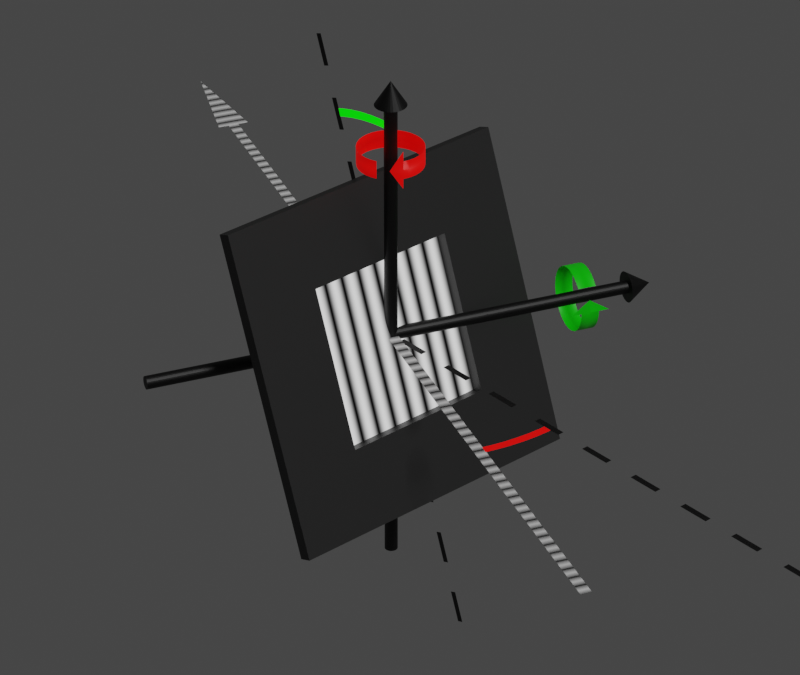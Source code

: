 # Source: untitled.blend  (saved by Blender 3.4.6; exported with 4.5.12 LTS)
import bpy
from mathutils import Matrix  # noqa: F401  (used for matrix-valued properties, if any)

bpy.ops.wm.read_factory_settings(use_empty=True)
scene = bpy.context.scene
scene.name = 'Scene'

# ---- collections
col_collection = bpy.data.collections.new('Collection'); scene.collection.children.link(col_collection)

# ---- materials (node trees are filled in below, after node groups)
mat_material_001 = bpy.data.materials.new('Material.001')
mat_material_001.use_transparent_shadow = False
mat_material_002 = bpy.data.materials.new('Material.002')
mat_material_002.use_transparent_shadow = False
mat_material_004 = bpy.data.materials.new('Material.004')
mat_material_005 = bpy.data.materials.new('Material.005')
mat_material_006 = bpy.data.materials.new('Material.006')
mat_material_010 = bpy.data.materials.new('Material.010')
mat_material_008 = bpy.data.materials.new('Material.008')
mat_material_013 = bpy.data.materials.new('Material.013')
mat_material_009 = bpy.data.materials.new('Material.009')
mat_material_009.use_transparent_shadow = False
mat_material_012 = bpy.data.materials.new('Material.012')
mat_material_012.use_transparent_shadow = False

# ---- material node trees
mat_material_001.use_nodes = True; mat_material_001.node_tree.nodes.clear()
_N = mat_material_001.node_tree.nodes; _L = mat_material_001.node_tree.links
n0 = _N.new('ShaderNodeBsdfPrincipled'); n0.name = 'Principled BSDF'; n0.location = (10, 300)
n0.distribution = 'GGX'
n0.subsurface_method = 'RANDOM_WALK_SKIN'
n0.inputs[0].default_value = (0.08115, 0.08115, 0.08115, 1.0)
n0.inputs[1].default_value = 0.8349
n0.inputs[3].default_value = 1.45
n0.inputs[13].default_value = 0.1364
n0.inputs[27].default_value = (0.0, 0.0, 0.0, 1.0)
n0.inputs[28].default_value = 1.0
n1 = _N.new('ShaderNodeOutputMaterial'); n1.name = 'Material Output'; n1.location = (300, 300)
_L.new(n0.outputs[0], n1.inputs[0])
n1.is_active_output = True
mat_material_002.use_nodes = True; mat_material_002.node_tree.nodes.clear()
_N = mat_material_002.node_tree.nodes; _L = mat_material_002.node_tree.links
n0 = _N.new('ShaderNodeOutputMaterial'); n0.name = 'Material Output'; n0.location = (300, 300)
n1 = _N.new('ShaderNodeTexWave'); n1.name = 'Wave Texture'; n1.location = (-190, 275)
n1.bands_direction = 'Y'
n2 = _N.new('ShaderNodeEmission'); n2.name = 'Emission'; n2.location = (10, 300)
_L.new(n2.outputs[0], n0.inputs[0])
_L.new(n1.outputs[0], n2.inputs[0])
n0.is_active_output = True
mat_material_004.use_nodes = True; mat_material_004.node_tree.nodes.clear()
_N = mat_material_004.node_tree.nodes; _L = mat_material_004.node_tree.links
n0 = _N.new('ShaderNodeBsdfPrincipled'); n0.name = 'Principled BSDF'; n0.location = (10, 300)
n0.distribution = 'GGX'
n0.subsurface_method = 'RANDOM_WALK_SKIN'
n0.inputs[0].default_value = (0.0, 0.0, 0.0, 1.0)
n0.inputs[3].default_value = 1.45
n0.inputs[27].default_value = (0.0, 0.0, 0.0, 1.0)
n0.inputs[28].default_value = 1.0
n1 = _N.new('ShaderNodeOutputMaterial'); n1.name = 'Material Output'; n1.location = (300, 300)
n1.target = 'CYCLES'
n2 = _N.new('ShaderNodeOutputMaterial'); n2.name = 'Material Output.001'; n2.location = (0, 0)
n2.target = 'EEVEE'
n3 = _N.new('ShaderNodeMixShader'); n3.name = 'Mix Shader'; n3.location = (0, 0)
n3.label = 'Disable Shadow'
n3.hide = True
n4 = _N.new('ShaderNodeLightPath'); n4.name = 'Light Path'; n4.location = (0, 0)
n4.hide = True
n5 = _N.new('ShaderNodeBsdfTransparent'); n5.name = 'Transparent BSDF'; n5.location = (0, 0)
n5.hide = True
_L.new(n0.outputs[0], n1.inputs[0])
_L.new(n0.outputs[0], n3.inputs[1])
_L.new(n3.outputs[0], n2.inputs[0])
_L.new(n4.outputs[1], n3.inputs[0])
_L.new(n5.outputs[0], n3.inputs[2])
n1.is_active_output = True
mat_material_005.use_nodes = True; mat_material_005.node_tree.nodes.clear()
_N = mat_material_005.node_tree.nodes; _L = mat_material_005.node_tree.links
n0 = _N.new('ShaderNodeBsdfPrincipled'); n0.name = 'Principled BSDF'; n0.location = (10, 300)
n0.distribution = 'GGX'
n0.subsurface_method = 'RANDOM_WALK_SKIN'
n0.inputs[0].default_value = (0.0, 0.0, 0.0, 1.0)
n0.inputs[3].default_value = 1.45
n0.inputs[27].default_value = (0.0, 0.0, 0.0, 1.0)
n0.inputs[28].default_value = 1.0
n1 = _N.new('ShaderNodeOutputMaterial'); n1.name = 'Material Output'; n1.location = (300, 300)
n1.target = 'CYCLES'
n2 = _N.new('ShaderNodeOutputMaterial'); n2.name = 'Material Output.001'; n2.location = (0, 0)
n2.target = 'EEVEE'
n3 = _N.new('ShaderNodeMixShader'); n3.name = 'Mix Shader'; n3.location = (0, 0)
n3.label = 'Disable Shadow'
n3.hide = True
n4 = _N.new('ShaderNodeLightPath'); n4.name = 'Light Path'; n4.location = (0, 0)
n4.hide = True
n5 = _N.new('ShaderNodeBsdfTransparent'); n5.name = 'Transparent BSDF'; n5.location = (0, 0)
n5.hide = True
_L.new(n0.outputs[0], n1.inputs[0])
_L.new(n0.outputs[0], n3.inputs[1])
_L.new(n3.outputs[0], n2.inputs[0])
_L.new(n4.outputs[1], n3.inputs[0])
_L.new(n5.outputs[0], n3.inputs[2])
n1.is_active_output = True
mat_material_006.use_nodes = True; mat_material_006.node_tree.nodes.clear()
_N = mat_material_006.node_tree.nodes; _L = mat_material_006.node_tree.links
n0 = _N.new('ShaderNodeBsdfPrincipled'); n0.name = 'Principled BSDF'; n0.location = (10, 300)
n0.distribution = 'GGX'
n0.subsurface_method = 'RANDOM_WALK_SKIN'
n0.inputs[0].default_value = (0.002395, 0.9639, 0.0, 1.0)
n0.inputs[3].default_value = 1.45
n0.inputs[27].default_value = (0.0, 1.0, 0.0, 1.0)
n1 = _N.new('ShaderNodeOutputMaterial'); n1.name = 'Material Output'; n1.location = (300, 300)
n1.target = 'CYCLES'
n2 = _N.new('ShaderNodeOutputMaterial'); n2.name = 'Material Output.001'; n2.location = (0, 0)
n2.target = 'EEVEE'
n3 = _N.new('ShaderNodeMixShader'); n3.name = 'Mix Shader'; n3.location = (0, 0)
n3.label = 'Disable Shadow'
n3.hide = True
n4 = _N.new('ShaderNodeLightPath'); n4.name = 'Light Path'; n4.location = (0, 0)
n4.hide = True
n5 = _N.new('ShaderNodeBsdfTransparent'); n5.name = 'Transparent BSDF'; n5.location = (0, 0)
n5.hide = True
_L.new(n0.outputs[0], n1.inputs[0])
_L.new(n0.outputs[0], n3.inputs[1])
_L.new(n3.outputs[0], n2.inputs[0])
_L.new(n4.outputs[1], n3.inputs[0])
_L.new(n5.outputs[0], n3.inputs[2])
n1.is_active_output = True
mat_material_010.use_nodes = True; mat_material_010.node_tree.nodes.clear()
_N = mat_material_010.node_tree.nodes; _L = mat_material_010.node_tree.links
n0 = _N.new('ShaderNodeBsdfPrincipled'); n0.name = 'Principled BSDF'; n0.location = (10, 300)
n0.distribution = 'GGX'
n0.subsurface_method = 'RANDOM_WALK_SKIN'
n0.inputs[0].default_value = (1.0, 0.002182, 0.0, 1.0)
n0.inputs[3].default_value = 1.45
n0.inputs[27].default_value = (1.0, 0.0, 0.0, 1.0)
n0.inputs[28].default_value = 0.5
n1 = _N.new('ShaderNodeOutputMaterial'); n1.name = 'Material Output'; n1.location = (300, 300)
n1.target = 'CYCLES'
n2 = _N.new('ShaderNodeOutputMaterial'); n2.name = 'Material Output.001'; n2.location = (0, 0)
n2.target = 'EEVEE'
n3 = _N.new('ShaderNodeMixShader'); n3.name = 'Mix Shader'; n3.location = (0, 0)
n3.label = 'Disable Shadow'
n3.hide = True
n4 = _N.new('ShaderNodeLightPath'); n4.name = 'Light Path'; n4.location = (0, 0)
n4.hide = True
n5 = _N.new('ShaderNodeBsdfTransparent'); n5.name = 'Transparent BSDF'; n5.location = (0, 0)
n5.hide = True
_L.new(n0.outputs[0], n1.inputs[0])
_L.new(n0.outputs[0], n3.inputs[1])
_L.new(n3.outputs[0], n2.inputs[0])
_L.new(n4.outputs[1], n3.inputs[0])
_L.new(n5.outputs[0], n3.inputs[2])
n1.is_active_output = True
mat_material_008.use_nodes = True; mat_material_008.node_tree.nodes.clear()
_N = mat_material_008.node_tree.nodes; _L = mat_material_008.node_tree.links
n0 = _N.new('ShaderNodeBsdfPrincipled'); n0.name = 'Principled BSDF'; n0.location = (10, 300)
n0.distribution = 'GGX'
n0.subsurface_method = 'RANDOM_WALK_SKIN'
n0.inputs[3].default_value = 1.45
n0.inputs[13].default_value = 0.0
n0.inputs[27].default_value = (0.0, 0.0, 0.0, 0.0)
n0.inputs[28].default_value = 1.0
n1 = _N.new('ShaderNodeOutputMaterial'); n1.name = 'Material Output'; n1.location = (300, 300)
n1.target = 'CYCLES'
n2 = _N.new('ShaderNodeTexWave'); n2.name = 'Wave Texture'; n2.location = (-180, 275)
n2.bands_direction = 'Z'
n2.wave_profile = 'TRI'
n2.inputs[1].default_value = 24.0
n2.inputs[3].default_value = 0.0
n2.inputs[6].default_value = 3.4
n3 = _N.new('ShaderNodeOutputMaterial'); n3.name = 'Material Output.001'; n3.location = (0, 0)
n3.target = 'EEVEE'
n4 = _N.new('ShaderNodeMixShader'); n4.name = 'Mix Shader'; n4.location = (0, 0)
n4.label = 'Disable Shadow'
n4.hide = True
n5 = _N.new('ShaderNodeLightPath'); n5.name = 'Light Path'; n5.location = (0, 0)
n5.hide = True
n6 = _N.new('ShaderNodeBsdfTransparent'); n6.name = 'Transparent BSDF'; n6.location = (0, 0)
n6.hide = True
_L.new(n0.outputs[0], n1.inputs[0])
_L.new(n2.outputs[0], n0.inputs[0])
_L.new(n0.outputs[0], n4.inputs[1])
_L.new(n4.outputs[0], n3.inputs[0])
_L.new(n5.outputs[1], n4.inputs[0])
_L.new(n6.outputs[0], n4.inputs[2])
n1.is_active_output = True
mat_material_013.use_nodes = True; mat_material_013.node_tree.nodes.clear()
_N = mat_material_013.node_tree.nodes; _L = mat_material_013.node_tree.links
n0 = _N.new('ShaderNodeBsdfPrincipled'); n0.name = 'Principled BSDF'; n0.location = (10, 300)
n0.distribution = 'GGX'
n0.subsurface_method = 'RANDOM_WALK_SKIN'
n0.inputs[0].default_value = (0.0, 1.0, 0.0, 1.0)
n0.inputs[3].default_value = 1.45
n0.inputs[27].default_value = (0.0, 1.0, 0.0, 1.0)
n0.inputs[28].default_value = 1.0
n1 = _N.new('ShaderNodeOutputMaterial'); n1.name = 'Material Output'; n1.location = (300, 300)
n1.target = 'CYCLES'
n2 = _N.new('ShaderNodeOutputMaterial'); n2.name = 'Material Output.001'; n2.location = (0, 0)
n2.target = 'EEVEE'
n3 = _N.new('ShaderNodeMixShader'); n3.name = 'Mix Shader'; n3.location = (0, 0)
n3.label = 'Disable Shadow'
n3.hide = True
n4 = _N.new('ShaderNodeLightPath'); n4.name = 'Light Path'; n4.location = (0, 0)
n4.hide = True
n5 = _N.new('ShaderNodeBsdfTransparent'); n5.name = 'Transparent BSDF'; n5.location = (0, 0)
n5.hide = True
_L.new(n0.outputs[0], n1.inputs[0])
_L.new(n0.outputs[0], n3.inputs[1])
_L.new(n3.outputs[0], n2.inputs[0])
_L.new(n4.outputs[1], n3.inputs[0])
_L.new(n5.outputs[0], n3.inputs[2])
n1.is_active_output = True
mat_material_009.use_nodes = True; mat_material_009.node_tree.nodes.clear()
_N = mat_material_009.node_tree.nodes; _L = mat_material_009.node_tree.links
n0 = _N.new('ShaderNodeBsdfPrincipled'); n0.name = 'Principled BSDF'; n0.location = (10, 300)
n0.distribution = 'GGX'
n0.subsurface_method = 'RANDOM_WALK_SKIN'
n0.inputs[0].default_value = (0.003769, 0.003769, 0.003769, 1.0)
n0.inputs[3].default_value = 1.45
n0.inputs[27].default_value = (0.0, 0.0, 0.0, 1.0)
n0.inputs[28].default_value = 1.0
n1 = _N.new('ShaderNodeOutputMaterial'); n1.name = 'Material Output'; n1.location = (300, 300)
_L.new(n0.outputs[0], n1.inputs[0])
n1.is_active_output = True
mat_material_012.use_nodes = True; mat_material_012.node_tree.nodes.clear()
_N = mat_material_012.node_tree.nodes; _L = mat_material_012.node_tree.links
n0 = _N.new('ShaderNodeBsdfPrincipled'); n0.name = 'Principled BSDF'; n0.location = (10, 300)
n0.distribution = 'GGX'
n0.subsurface_method = 'RANDOM_WALK_SKIN'
n0.inputs[0].default_value = (0.003769, 0.003769, 0.003769, 1.0)
n0.inputs[3].default_value = 1.45
n0.inputs[27].default_value = (0.0, 0.0, 0.0, 1.0)
n0.inputs[28].default_value = 1.0
n1 = _N.new('ShaderNodeOutputMaterial'); n1.name = 'Material Output'; n1.location = (300, 300)
_L.new(n0.outputs[0], n1.inputs[0])
n1.is_active_output = True

# ---- world
world_world = bpy.data.worlds.new('World'); scene.world = world_world
world_world.use_nodes = True; world_world.node_tree.nodes.clear()
_N = world_world.node_tree.nodes; _L = world_world.node_tree.links
n0 = _N.new('ShaderNodeOutputWorld'); n0.name = 'World Output'; n0.location = (300, 300)
n1 = _N.new('ShaderNodeBackground'); n1.name = 'Background'; n1.location = (10, 300)
n1.inputs[0].default_value = (0.05088, 0.05088, 0.05088, 1.0)
_L.new(n1.outputs[0], n0.inputs[0])
n0.is_active_output = True
world_world.color = (0.05088, 0.05088, 0.05088)
world_world.use_sun_shadow = False
world_world.sun_shadow_jitter_overblur = 0.0

# ---- cameras
cam_camera = bpy.data.cameras.new('Camera')
cam_camera.clip_end = 100.0
cam_camera.lens = 167.9
cam_camera.ortho_scale = 7.314

# ---- lights
light_light = bpy.data.lights.new('Light', 'SUN')
light_light.transmission_factor = 0.0
light_light.angle = 0.1993
light_light.energy = 1.3
light_light.shadow_soft_size = 1.288
light_light.shadow_cascade_max_distance = 1000.0

# ---- meshes
me_cube_003 = bpy.data.meshes.new('Cube.003')
me_cube_003.from_pydata([(-0.25, -0.25, -0.08486), (-0.25, -0.25, 0.09076), (-0.25, 0.25, -0.08486), (-0.25, 0.25, 0.09076), (0.25, -0.25, -0.08486), (0.25, -0.25, 0.09076), (0.25, 0.25, -0.08486), (0.25, 0.25, 0.09076), (-0.25, 0.125, -0.08486), (-0.25, 2.772e-09, -0.08486), (-0.25, -0.125, -0.08486), (-0.25, -0.25, -0.04096), (-0.25, -0.25, 0.00295), (-0.25, -0.25, 0.04686), (-0.25, -0.125, 0.09076), (-0.25, 2.772e-09, 0.09076), (-0.25, 0.125, 0.09076), (-0.25, 0.25, 0.04686), (-0.25, 0.25, 0.00295), (-0.25, 0.25, -0.04096), (0.125, 0.25, -0.08486), (-1.386e-09, 0.25, -0.08486), (-0.125, 0.25, -0.08486), (-0.125, 0.25, 0.09076), (-1.386e-09, 0.25, 0.09076), (0.125, 0.25, 0.09076), (0.25, 0.25, 0.04686), (0.25, 0.25, 0.00295), (0.25, 0.25, -0.04096), (0.25, -0.125, -0.08486), (0.25, 2.772e-09, -0.08486), (0.25, 0.125, -0.08486), (0.25, 0.125, 0.09076), (0.25, 2.772e-09, 0.09076), (0.25, -0.125, 0.09076), (0.25, -0.25, 0.04686), (0.25, -0.25, 0.00295), (0.25, -0.25, -0.04096), (-0.125, -0.25, -0.08486), (-1.386e-09, -0.25, -0.08486), (0.125, -0.25, -0.08486), (0.125, -0.25, 0.09076), (-1.386e-09, -0.25, 0.09076), (-0.125, -0.25, 0.09076), (0.125, 0.125, 0.09076), (0.125, 2.772e-09, 0.09076), (0.125, -0.125, 0.09076), (-1.386e-09, 0.125, 0.09076), (-1.386e-09, -0.125, 0.09076), (-0.125, 0.125, 0.09076), (-0.125, 2.772e-09, 0.09076), (-0.125, -0.125, 0.09076), (-0.125, 0.125, -0.08486), (-0.125, 2.772e-09, -0.08486), (-0.125, -0.125, -0.08486), (-1.386e-09, 0.125, -0.08486), (-1.386e-09, 2.772e-09, -0.08486), (-1.386e-09, -0.125, -0.08486), (0.125, 0.125, -0.08486), (0.125, 2.772e-09, -0.08486), (0.125, -0.125, -0.08486), (0.125, -0.25, -0.04096), (-1.386e-09, -0.25, -0.04096), (-0.125, -0.25, -0.04096), (0.125, -0.25, 0.00295), (-1.386e-09, -0.25, 0.00295), (-0.125, -0.25, 0.00295), (0.125, -0.25, 0.04686), (-1.386e-09, -0.25, 0.04686), (-0.125, -0.25, 0.04686), (0.25, 0.125, -0.04096), (0.25, 2.772e-09, -0.04096), (0.25, -0.125, -0.04096), (0.25, 0.125, 0.00295), (0.25, 2.772e-09, 0.00295), (0.25, -0.125, 0.00295), (0.25, 0.125, 0.04686), (0.25, 2.772e-09, 0.04686), (0.25, -0.125, 0.04686), (-0.125, 0.25, -0.04096), (-1.386e-09, 0.25, -0.04096), (0.125, 0.25, -0.04096), (-0.125, 0.25, 0.00295), (-1.386e-09, 0.25, 0.00295), (0.125, 0.25, 0.00295), (-0.125, 0.25, 0.04686), (-1.386e-09, 0.25, 0.04686), (0.125, 0.25, 0.04686), (-0.25, -0.125, -0.04096), (-0.25, 2.772e-09, -0.04096), (-0.25, 0.125, -0.04096), (-0.25, -0.125, 0.00295), (-0.25, 2.772e-09, 0.00295), (-0.25, 0.125, 0.00295), (-0.25, -0.125, 0.04686), (-0.25, 2.772e-09, 0.04686), (-0.25, 0.125, 0.04686)], [], [(96, 16, 3, 17), (87, 25, 7, 26), (78, 34, 5, 35), (69, 43, 1, 13), (60, 29, 4, 40), (51, 14, 1, 43), (34, 46, 41, 5), (46, 48, 42, 41), (48, 51, 43, 42), (7, 25, 44, 32), (32, 44, 45, 33), (33, 45, 46, 34), (25, 24, 47, 44), (24, 23, 49, 47), (23, 3, 16, 49), (49, 16, 15, 50), (50, 15, 14, 51), (10, 54, 38, 0), (54, 57, 39, 38), (57, 60, 40, 39), (2, 22, 52, 8), (8, 52, 53, 9), (9, 53, 54, 10), (22, 21, 55, 52), (52, 55, 56, 53), (53, 56, 57, 54), (21, 20, 58, 55), (55, 58, 59, 56), (56, 59, 60, 57), (20, 6, 31, 58), (58, 31, 30, 59), (59, 30, 29, 60), (38, 63, 11, 0), (63, 66, 12, 11), (66, 69, 13, 12), (4, 37, 61, 40), (40, 61, 62, 39), (39, 62, 63, 38), (37, 36, 64, 61), (61, 64, 65, 62), (62, 65, 66, 63), (36, 35, 67, 64), (64, 67, 68, 65), (65, 68, 69, 66), (35, 5, 41, 67), (67, 41, 42, 68), (68, 42, 43, 69), (29, 72, 37, 4), (72, 75, 36, 37), (75, 78, 35, 36), (6, 28, 70, 31), (31, 70, 71, 30), (30, 71, 72, 29), (28, 27, 73, 70), (70, 73, 74, 71), (71, 74, 75, 72), (27, 26, 76, 73), (73, 76, 77, 74), (74, 77, 78, 75), (26, 7, 32, 76), (76, 32, 33, 77), (77, 33, 34, 78), (20, 81, 28, 6), (81, 84, 27, 28), (84, 87, 26, 27), (2, 19, 79, 22), (22, 79, 80, 21), (21, 80, 81, 20), (19, 18, 82, 79), (79, 82, 83, 80), (80, 83, 84, 81), (18, 17, 85, 82), (82, 85, 86, 83), (83, 86, 87, 84), (17, 3, 23, 85), (85, 23, 24, 86), (86, 24, 25, 87), (8, 90, 19, 2), (90, 93, 18, 19), (93, 96, 17, 18), (0, 11, 88, 10), (10, 88, 89, 9), (9, 89, 90, 8), (11, 12, 91, 88), (88, 91, 92, 89), (89, 92, 93, 90), (12, 13, 94, 91), (91, 94, 95, 92), (92, 95, 96, 93), (13, 1, 14, 94), (94, 14, 15, 95), (95, 15, 16, 96), (52, 49, 50, 53), (47, 49, 52, 55, 58, 44), (44, 58, 59, 60, 46, 45), (51, 48, 46, 60, 57, 54), (53, 50, 51, 54)])
me_cube_003.polygons.foreach_set('material_index', [0, 0, 0, 0, 0, 0, 0, 0, 0, 0, 0, 0, 0, 0, 0, 0, 0, 0, 0, 0, 0, 0, 0, 0, 1, 1, 0, 1, 1, 0, 0, 0, 0, 0, 0, 0, 0, 0, 0, 0, 0, 0, 0, 0, 0, 0, 0, 0, 0, 0, 0, 0, 0, 0, 0, 0, 0, 0, 0, 0, 0, 0, 0, 0, 0, 0, 0, 0, 0, 0, 0, 0, 0, 0, 0, 0, 0, 0, 0, 0, 0, 0, 0, 0, 0, 0, 0, 0, 0, 0, 0, 0, 0, 0, 0, 0, 0])
_uv = me_cube_003.uv_layers.new(name='UVMap')
_uv.uv.foreach_set('vector', [0.4409, 0.1875, 0.4628, 0.1875, 0.4628, 0.25, 0.4409, 0.25, 0.4409, 0.4375, 0.4628, 0.4375, 0.4628, 0.5, 0.4409, 0.5, 0.4409, 0.6875, 0.4628, 0.6875, 0.4628, 0.75, 0.4409, 0.75, 0.4409, 0.9375, 0.4628, 0.9375, 0.4628, 1.0, 0.4409, 1.0, 0.3125, 0.6875, 0.375, 0.6875, 0.375, 0.75, 0.3125, 0.75, 0.772, 0.6875, 0.875, 0.6875, 0.875, 0.75, 0.772, 0.75, 0.4628, 0.6875, 0.5659, 0.6875, 0.5659, 0.75, 0.4628, 0.75, 0.5659, 0.6875, 0.6689, 0.6875, 0.6689, 0.75, 0.5659, 0.75, 0.6689, 0.6875, 0.772, 0.6875, 0.772, 0.75, 0.6689, 0.75, 0.4628, 0.5, 0.5659, 0.5, 0.5659, 0.5625, 0.4628, 0.5625, 0.4628, 0.5625, 0.5659, 0.5625, 0.5659, 0.625, 0.4628, 0.625, 0.4628, 0.625, 0.5659, 0.625, 0.5659, 0.6875, 0.4628, 0.6875, 0.5659, 0.5, 0.6689, 0.5, 0.6689, 0.5625, 0.5659, 0.5625, 0.6689, 0.5, 0.772, 0.5, 0.772, 0.5625, 0.6689, 0.5625, 0.772, 0.5, 0.875, 0.5, 0.875, 0.5625, 0.772, 0.5625, 0.772, 0.5625, 0.875, 0.5625, 0.875, 0.625, 0.772, 0.625, 0.772, 0.625, 0.875, 0.625, 0.875, 0.6875, 0.772, 0.6875, 0.125, 0.6875, 0.1875, 0.6875, 0.1875, 0.75, 0.125, 0.75, 0.1875, 0.6875, 0.25, 0.6875, 0.25, 0.75, 0.1875, 0.75, 0.25, 0.6875, 0.3125, 0.6875, 0.3125, 0.75, 0.25, 0.75, 0.125, 0.5, 0.1875, 0.5, 0.1875, 0.5625, 0.125, 0.5625, 0.125, 0.5625, 0.1875, 0.5625, 0.1875, 0.625, 0.125, 0.625, 0.125, 0.625, 0.1875, 0.625, 0.1875, 0.6875, 0.125, 0.6875, 0.1875, 0.5, 0.25, 0.5, 0.25, 0.5625, 0.1875, 0.5625, 0.1875, 0.5625, 0.25, 0.5625, 0.25, 0.625, 0.1875, 0.625, 0.1875, 0.625, 0.25, 0.625, 0.25, 0.6875, 0.1875, 0.6875, 0.25, 0.5, 0.3125, 0.5, 0.3125, 0.5625, 0.25, 0.5625, 0.25, 0.5625, 0.3125, 0.5625, 0.3125, 0.625, 0.25, 0.625, 0.25, 0.625, 0.3125, 0.625, 0.3125, 0.6875, 0.25, 0.6875, 0.3125, 0.5, 0.375, 0.5, 0.375, 0.5625, 0.3125, 0.5625, 0.3125, 0.5625, 0.375, 0.5625, 0.375, 0.625, 0.3125, 0.625, 0.3125, 0.625, 0.375, 0.625, 0.375, 0.6875, 0.3125, 0.6875, 0.375, 0.9375, 0.397, 0.9375, 0.397, 1.0, 0.375, 1.0, 0.397, 0.9375, 0.4189, 0.9375, 0.4189, 1.0, 0.397, 1.0, 0.4189, 0.9375, 0.4409, 0.9375, 0.4409, 1.0, 0.4189, 1.0, 0.375, 0.75, 0.397, 0.75, 0.397, 0.8125, 0.375, 0.8125, 0.375, 0.8125, 0.397, 0.8125, 0.397, 0.875, 0.375, 0.875, 0.375, 0.875, 0.397, 0.875, 0.397, 0.9375, 0.375, 0.9375, 0.397, 0.75, 0.4189, 0.75, 0.4189, 0.8125, 0.397, 0.8125, 0.397, 0.8125, 0.4189, 0.8125, 0.4189, 0.875, 0.397, 0.875, 0.397, 0.875, 0.4189, 0.875, 0.4189, 0.9375, 0.397, 0.9375, 0.4189, 0.75, 0.4409, 0.75, 0.4409, 0.8125, 0.4189, 0.8125, 0.4189, 0.8125, 0.4409, 0.8125, 0.4409, 0.875, 0.4189, 0.875, 0.4189, 0.875, 0.4409, 0.875, 0.4409, 0.9375, 0.4189, 0.9375, 0.4409, 0.75, 0.4628, 0.75, 0.4628, 0.8125, 0.4409, 0.8125, 0.4409, 0.8125, 0.4628, 0.8125, 0.4628, 0.875, 0.4409, 0.875, 0.4409, 0.875, 0.4628, 0.875, 0.4628, 0.9375, 0.4409, 0.9375, 0.375, 0.6875, 0.397, 0.6875, 0.397, 0.75, 0.375, 0.75, 0.397, 0.6875, 0.4189, 0.6875, 0.4189, 0.75, 0.397, 0.75, 0.4189, 0.6875, 0.4409, 0.6875, 0.4409, 0.75, 0.4189, 0.75, 0.375, 0.5, 0.397, 0.5, 0.397, 0.5625, 0.375, 0.5625, 0.375, 0.5625, 0.397, 0.5625, 0.397, 0.625, 0.375, 0.625, 0.375, 0.625, 0.397, 0.625, 0.397, 0.6875, 0.375, 0.6875, 0.397, 0.5, 0.4189, 0.5, 0.4189, 0.5625, 0.397, 0.5625, 0.397, 0.5625, 0.4189, 0.5625, 0.4189, 0.625, 0.397, 0.625, 0.397, 0.625, 0.4189, 0.625, 0.4189, 0.6875, 0.397, 0.6875, 0.4189, 0.5, 0.4409, 0.5, 0.4409, 0.5625, 0.4189, 0.5625, 0.4189, 0.5625, 0.4409, 0.5625, 0.4409, 0.625, 0.4189, 0.625, 0.4189, 0.625, 0.4409, 0.625, 0.4409, 0.6875, 0.4189, 0.6875, 0.4409, 0.5, 0.4628, 0.5, 0.4628, 0.5625, 0.4409, 0.5625, 0.4409, 0.5625, 0.4628, 0.5625, 0.4628, 0.625, 0.4409, 0.625, 0.4409, 0.625, 0.4628, 0.625, 0.4628, 0.6875, 0.4409, 0.6875, 0.375, 0.4375, 0.397, 0.4375, 0.397, 0.5, 0.375, 0.5, 0.397, 0.4375, 0.4189, 0.4375, 0.4189, 0.5, 0.397, 0.5, 0.4189, 0.4375, 0.4409, 0.4375, 0.4409, 0.5, 0.4189, 0.5, 0.375, 0.25, 0.397, 0.25, 0.397, 0.3125, 0.375, 0.3125, 0.375, 0.3125, 0.397, 0.3125, 0.397, 0.375, 0.375, 0.375, 0.375, 0.375, 0.397, 0.375, 0.397, 0.4375, 0.375, 0.4375, 0.397, 0.25, 0.4189, 0.25, 0.4189, 0.3125, 0.397, 0.3125, 0.397, 0.3125, 0.4189, 0.3125, 0.4189, 0.375, 0.397, 0.375, 0.397, 0.375, 0.4189, 0.375, 0.4189, 0.4375, 0.397, 0.4375, 0.4189, 0.25, 0.4409, 0.25, 0.4409, 0.3125, 0.4189, 0.3125, 0.4189, 0.3125, 0.4409, 0.3125, 0.4409, 0.375, 0.4189, 0.375, 0.4189, 0.375, 0.4409, 0.375, 0.4409, 0.4375, 0.4189, 0.4375, 0.4409, 0.25, 0.4628, 0.25, 0.4628, 0.3125, 0.4409, 0.3125, 0.4409, 0.3125, 0.4628, 0.3125, 0.4628, 0.375, 0.4409, 0.375, 0.4409, 0.375, 0.4628, 0.375, 0.4628, 0.4375, 0.4409, 0.4375, 0.375, 0.1875, 0.397, 0.1875, 0.397, 0.25, 0.375, 0.25, 0.397, 0.1875, 0.4189, 0.1875, 0.4189, 0.25, 0.397, 0.25, 0.4189, 0.1875, 0.4409, 0.1875, 0.4409, 0.25, 0.4189, 0.25, 0.375, 0.0, 0.397, 0.0, 0.397, 0.0625, 0.375, 0.0625, 0.375, 0.0625, 0.397, 0.0625, 0.397, 0.125, 0.375, 0.125, 0.375, 0.125, 0.397, 0.125, 0.397, 0.1875, 0.375, 0.1875, 0.397, 0.0, 0.4189, 0.0, 0.4189, 0.0625, 0.397, 0.0625, 0.397, 0.0625, 0.4189, 0.0625, 0.4189, 0.125, 0.397, 0.125, 0.397, 0.125, 0.4189, 0.125, 0.4189, 0.1875, 0.397, 0.1875, 0.4189, 0.0, 0.4409, 0.0, 0.4409, 0.0625, 0.4189, 0.0625, 0.4189, 0.0625, 0.4409, 0.0625, 0.4409, 0.125, 0.4189, 0.125, 0.4189, 0.125, 0.4409, 0.125, 0.4409, 0.1875, 0.4189, 0.1875, 0.4409, 0.0, 0.4628, 0.0, 0.4628, 0.0625, 0.4409, 0.0625, 0.4409, 0.0625, 0.4628, 0.0625, 0.4628, 0.125, 0.4409, 0.125, 0.4409, 0.125, 0.4628, 0.125, 0.4628, 0.1875, 0.4409, 0.1875, 0.0, 0.0, 0.0, 0.0, 0.0, 0.0, 0.0, 0.0, 0.0, 0.0, 0.0, 0.0, 0.0, 0.0, 0.0, 0.0, 0.0, 0.0, 0.0, 0.0, 0.0, 0.0, 0.0, 0.0, 0.0, 0.0, 0.0, 0.0, 0.0, 0.0, 0.0, 0.0, 0.0, 0.0, 0.0, 0.0, 0.0, 0.0, 0.0, 0.0, 0.0, 0.0, 0.0, 0.0, 0.0, 0.0, 0.0, 0.0, 0.0, 0.0, 0.0, 0.0])
me_cube_003.materials.append(mat_material_001)
me_cube_003.materials.append(mat_material_002)
me_cube_003.update()
me_cylinder_002 = bpy.data.meshes.new('Cylinder.002')
me_cylinder_002.from_pydata([(0.0, 0.01, -1.0), (0.0, 0.01, 1.0), (0.001951, 0.009808, -1.0), (0.001951, 0.009808, 1.0), (0.003827, 0.009239, -1.0), (0.003827, 0.009239, 1.0), (0.005556, 0.008315, -1.0), (0.005556, 0.008315, 1.0), (0.007071, 0.007071, -1.0), (0.007071, 0.007071, 1.0), (0.008315, 0.005556, -1.0), (0.008315, 0.005556, 1.0), (0.009239, 0.003827, -1.0), (0.009239, 0.003827, 1.0), (0.009808, 0.001951, -1.0), (0.009808, 0.001951, 1.0), (0.01, 0.0, -1.0), (0.01, 0.0, 1.0), (0.009808, -0.001951, -1.0), (0.009808, -0.001951, 1.0), (0.009239, -0.003827, -1.0), (0.009239, -0.003827, 1.0), (0.008315, -0.005556, -1.0), (0.008315, -0.005556, 1.0), (0.007071, -0.007071, -1.0), (0.007071, -0.007071, 1.0), (0.005556, -0.008315, -1.0), (0.005556, -0.008315, 1.0), (0.003827, -0.009239, -1.0), (0.003827, -0.009239, 1.0), (0.001951, -0.009808, -1.0), (0.001951, -0.009808, 1.0), (0.0, -0.01, -1.0), (0.0, -0.01, 1.0), (-0.001951, -0.009808, -1.0), (-0.001951, -0.009808, 1.0), (-0.003827, -0.009239, -1.0), (-0.003827, -0.009239, 1.0), (-0.005556, -0.008315, -1.0), (-0.005556, -0.008315, 1.0), (-0.007071, -0.007071, -1.0), (-0.007071, -0.007071, 1.0), (-0.008315, -0.005556, -1.0), (-0.008315, -0.005556, 1.0), (-0.009239, -0.003827, -1.0), (-0.009239, -0.003827, 1.0), (-0.009808, -0.001951, -1.0), (-0.009808, -0.001951, 1.0), (-0.01, 0.0, -1.0), (-0.01, 0.0, 1.0), (-0.009808, 0.001951, -1.0), (-0.009808, 0.001951, 1.0), (-0.009239, 0.003827, -1.0), (-0.009239, 0.003827, 1.0), (-0.008315, 0.005556, -1.0), (-0.008315, 0.005556, 1.0), (-0.007071, 0.007071, -1.0), (-0.007071, 0.007071, 1.0), (-0.005556, 0.008315, -1.0), (-0.005556, 0.008315, 1.0), (-0.003827, 0.009239, -1.0), (-0.003827, 0.009239, 1.0), (-0.001951, 0.009808, -1.0), (-0.001951, 0.009808, 1.0), (0.0, 0.01, 0.0), (1.24e-10, -0.02413, -1.0), (-0.001951, 0.009808, 0.0), (0.004707, -0.02366, -1.0), (-0.003827, 0.009239, 0.0), (0.009233, -0.02229, -1.0), (-0.005556, 0.008315, 0.0), (0.0134, -0.02006, -1.0), (-0.007071, 0.007071, 0.0), (0.01706, -0.01706, -1.0), (-0.008315, 0.005556, 0.0), (0.02006, -0.0134, -1.0), (-0.009239, 0.003827, 0.0), (0.02229, -0.009233, -1.0), (-0.009808, 0.001951, 0.0), (0.02366, -0.004707, -1.0), (-0.01, 0.0, 0.0), (0.02413, -4.324e-08, -1.0), (-0.009808, -0.001951, 0.0), (0.02366, 0.004707, -1.0), (-0.009239, -0.003827, 0.0), (0.02229, 0.009233, -1.0), (-0.008315, -0.005556, 0.0), (0.02006, 0.0134, -1.0), (-0.007071, -0.007071, 0.0), (0.01706, 0.01706, -1.0), (-0.005556, -0.008315, 0.0), (0.0134, 0.02006, -1.0), (-0.003827, -0.009239, 0.0), (0.009233, 0.02229, -1.0), (-0.001951, -0.009808, 0.0), (0.004707, 0.02366, -1.0), (0.0, -0.01, 0.0), (1.24e-10, 0.02413, -1.0), (0.001951, -0.009808, 0.0), (-0.004707, 0.02366, -1.0), (0.003827, -0.009239, 0.0), (-0.009233, 0.02229, -1.0), (0.005556, -0.008315, 0.0), (-0.0134, 0.02006, -1.0), (0.007071, -0.007071, 0.0), (-0.01706, 0.01706, -1.0), (0.008315, -0.005556, 0.0), (-0.02006, 0.0134, -1.0), (0.009239, -0.003827, 0.0), (-0.02229, 0.009233, -1.0), (0.009808, -0.001951, 0.0), (-0.02366, 0.004707, -1.0), (0.01, 0.0, 0.0), (-0.02413, -4.324e-08, -1.0), (0.009808, 0.001951, 0.0), (-0.02366, -0.004707, -1.0), (0.009239, 0.003827, 0.0), (-0.02229, -0.009233, -1.0), (0.008315, 0.005556, 0.0), (-0.02006, -0.0134, -1.0), (0.007071, 0.007071, 0.0), (-0.01706, -0.01706, -1.0), (0.005556, 0.008315, 0.0), (-0.0134, -0.02006, -1.0), (0.003827, 0.009239, 0.0), (-0.009233, -0.02229, -1.0), (0.001951, 0.009808, 0.0), (-0.004707, -0.02366, -1.0), (0.0, -4.633e-08, -1.1)], [], [(64, 1, 3, 126), (126, 3, 5, 124), (124, 5, 7, 122), (122, 7, 9, 120), (120, 9, 11, 118), (118, 11, 13, 116), (116, 13, 15, 114), (114, 15, 17, 112), (112, 17, 19, 110), (110, 19, 21, 108), (108, 21, 23, 106), (106, 23, 25, 104), (104, 25, 27, 102), (102, 27, 29, 100), (100, 29, 31, 98), (98, 31, 33, 96), (96, 33, 35, 94), (94, 35, 37, 92), (92, 37, 39, 90), (90, 39, 41, 88), (88, 41, 43, 86), (86, 43, 45, 84), (84, 45, 47, 82), (82, 47, 49, 80), (80, 49, 51, 78), (78, 51, 53, 76), (76, 53, 55, 74), (74, 55, 57, 72), (72, 57, 59, 70), (70, 59, 61, 68), (3, 1, 63, 61, 59, 57, 55, 53, 51, 49, 47, 45, 43, 41, 39, 37, 35, 33, 31, 29, 27, 25, 23, 21, 19, 17, 15, 13, 11, 9, 7, 5), (68, 61, 63, 66), (66, 63, 1, 64), (0, 2, 4, 6, 8, 10, 12, 14, 16, 18, 20, 22, 24, 26, 28, 30, 32, 34, 36, 38, 40, 42, 44, 46, 48, 50, 52, 54, 56, 58, 60, 62), (2, 126, 124, 4), (65, 128, 67), (0, 64, 126, 2), (67, 128, 69), (6, 122, 120, 8), (69, 128, 71), (8, 120, 118, 10), (71, 128, 73), (10, 118, 116, 12), (73, 128, 75), (12, 116, 114, 14), (75, 128, 77), (14, 114, 112, 16), (77, 128, 79), (16, 112, 110, 18), (79, 128, 81), (18, 110, 108, 20), (81, 128, 83), (20, 108, 106, 22), (83, 128, 85), (22, 106, 104, 24), (85, 128, 87), (24, 104, 102, 26), (87, 128, 89), (26, 102, 100, 28), (89, 128, 91), (28, 100, 98, 30), (91, 128, 93), (30, 98, 96, 32), (93, 128, 95), (32, 96, 94, 34), (95, 128, 97), (34, 94, 92, 36), (97, 128, 99), (36, 92, 90, 38), (99, 128, 101), (38, 90, 88, 40), (101, 128, 103), (40, 88, 86, 42), (103, 128, 105), (42, 86, 84, 44), (105, 128, 107), (44, 84, 82, 46), (107, 128, 109), (46, 82, 80, 48), (109, 128, 111), (48, 80, 78, 50), (111, 128, 113), (50, 78, 76, 52), (113, 128, 115), (52, 76, 74, 54), (115, 128, 117), (54, 74, 72, 56), (117, 128, 119), (56, 72, 70, 58), (119, 128, 121), (58, 70, 68, 60), (121, 128, 123), (60, 68, 66, 62), (123, 128, 125), (62, 66, 64, 0), (65, 67, 69, 71, 73, 75, 77, 79, 81, 83, 85, 87, 89, 91, 93, 95, 97, 99, 101, 103, 105, 107, 109, 111, 113, 115, 117, 119, 121, 123, 125, 127), (125, 128, 127), (4, 124, 122, 6), (127, 128, 65)])
_uv = me_cylinder_002.uv_layers.new(name='UVMap')
_uv.uv.foreach_set('vector', [1.0, 0.75, 1.0, 1.0, 0.9688, 1.0, 0.9688, 0.75, 0.9688, 0.75, 0.9688, 1.0, 0.9375, 1.0, 0.9375, 0.75, 0.9375, 0.75, 0.9375, 1.0, 0.9062, 1.0, 0.9062, 0.75, 0.9062, 0.75, 0.9062, 1.0, 0.875, 1.0, 0.875, 0.75, 0.875, 0.75, 0.875, 1.0, 0.8438, 1.0, 0.8438, 0.75, 0.8438, 0.75, 0.8438, 1.0, 0.8125, 1.0, 0.8125, 0.75, 0.8125, 0.75, 0.8125, 1.0, 0.7812, 1.0, 0.7812, 0.75, 0.7812, 0.75, 0.7812, 1.0, 0.75, 1.0, 0.75, 0.75, 0.75, 0.75, 0.75, 1.0, 0.7188, 1.0, 0.7188, 0.75, 0.7188, 0.75, 0.7188, 1.0, 0.6875, 1.0, 0.6875, 0.75, 0.6875, 0.75, 0.6875, 1.0, 0.6562, 1.0, 0.6562, 0.75, 0.6562, 0.75, 0.6562, 1.0, 0.625, 1.0, 0.625, 0.75, 0.625, 0.75, 0.625, 1.0, 0.5938, 1.0, 0.5938, 0.75, 0.5938, 0.75, 0.5938, 1.0, 0.5625, 1.0, 0.5625, 0.75, 0.5625, 0.75, 0.5625, 1.0, 0.5312, 1.0, 0.5312, 0.75, 0.5312, 0.75, 0.5312, 1.0, 0.5, 1.0, 0.5, 0.75, 0.5, 0.75, 0.5, 1.0, 0.4688, 1.0, 0.4688, 0.75, 0.4688, 0.75, 0.4688, 1.0, 0.4375, 1.0, 0.4375, 0.75, 0.4375, 0.75, 0.4375, 1.0, 0.4062, 1.0, 0.4062, 0.75, 0.4062, 0.75, 0.4062, 1.0, 0.375, 1.0, 0.375, 0.75, 0.375, 0.75, 0.375, 1.0, 0.3438, 1.0, 0.3438, 0.75, 0.3438, 0.75, 0.3438, 1.0, 0.3125, 1.0, 0.3125, 0.75, 0.3125, 0.75, 0.3125, 1.0, 0.2812, 1.0, 0.2812, 0.75, 0.2812, 0.75, 0.2812, 1.0, 0.25, 1.0, 0.25, 0.75, 0.25, 0.75, 0.25, 1.0, 0.2188, 1.0, 0.2188, 0.75, 0.2188, 0.75, 0.2188, 1.0, 0.1875, 1.0, 0.1875, 0.75, 0.1875, 0.75, 0.1875, 1.0, 0.1562, 1.0, 0.1562, 0.75, 0.1562, 0.75, 0.1562, 1.0, 0.125, 1.0, 0.125, 0.75, 0.125, 0.75, 0.125, 1.0, 0.09375, 1.0, 0.09375, 0.75, 0.09375, 0.75, 0.09375, 1.0, 0.0625, 1.0, 0.0625, 0.75, 0.2968, 0.4854, 0.25, 0.49, 0.2032, 0.4854, 0.1582, 0.4717, 0.1167, 0.4496, 0.08029, 0.4197, 0.05045, 0.3833, 0.02827, 0.3418, 0.01461, 0.2968, 0.01, 0.25, 0.01461, 0.2032, 0.02827, 0.1582, 0.05045, 0.1167, 0.08029, 0.08029, 0.1167, 0.05045, 0.1582, 0.02827, 0.2032, 0.01461, 0.25, 0.01, 0.2968, 0.01461, 0.3418, 0.02827, 0.3833, 0.05045, 0.4197, 0.08029, 0.4496, 0.1167, 0.4717, 0.1582, 0.4854, 0.2032, 0.49, 0.25, 0.4854, 0.2968, 0.4717, 0.3418, 0.4496, 0.3833, 0.4197, 0.4197, 0.3833, 0.4496, 0.3418, 0.4717, 0.0625, 0.75, 0.0625, 1.0, 0.03125, 1.0, 0.03125, 0.75, 0.03125, 0.75, 0.03125, 1.0, 0.0, 1.0, 0.0, 0.75, 0.75, 0.49, 0.7968, 0.4854, 0.8418, 0.4717, 0.8833, 0.4496, 0.9197, 0.4197, 0.9496, 0.3833, 0.9717, 0.3418, 0.9854, 0.2968, 0.99, 0.25, 0.9854, 0.2032, 0.9717, 0.1582, 0.9496, 0.1167, 0.9197, 0.08029, 0.8833, 0.05045, 0.8418, 0.02827, 0.7968, 0.01461, 0.75, 0.01, 0.7032, 0.01461, 0.6582, 0.02827, 0.6167, 0.05045, 0.5803, 0.08029, 0.5504, 0.1167, 0.5283, 0.1582, 0.5146, 0.2032, 0.51, 0.25, 0.5146, 0.2968, 0.5283, 0.3418, 0.5504, 0.3833, 0.5803, 0.4197, 0.6167, 0.4496, 0.6582, 0.4717, 0.7032, 0.4854, 0.9688, 0.5, 0.9688, 0.75, 0.9375, 0.75, 0.9375, 0.5, 0.25, 0.49, 0.25, 0.25, 0.2968, 0.4854, 1.0, 0.5, 1.0, 0.75, 0.9688, 0.75, 0.9688, 0.5, 0.2968, 0.4854, 0.25, 0.25, 0.3418, 0.4717, 0.9062, 0.5, 0.9062, 0.75, 0.875, 0.75, 0.875, 0.5, 0.3418, 0.4717, 0.25, 0.25, 0.3833, 0.4496, 0.875, 0.5, 0.875, 0.75, 0.8438, 0.75, 0.8438, 0.5, 0.3833, 0.4496, 0.25, 0.25, 0.4197, 0.4197, 0.8438, 0.5, 0.8438, 0.75, 0.8125, 0.75, 0.8125, 0.5, 0.4197, 0.4197, 0.25, 0.25, 0.4496, 0.3833, 0.8125, 0.5, 0.8125, 0.75, 0.7812, 0.75, 0.7812, 0.5, 0.4496, 0.3833, 0.25, 0.25, 0.4717, 0.3418, 0.7812, 0.5, 0.7812, 0.75, 0.75, 0.75, 0.75, 0.5, 0.4717, 0.3418, 0.25, 0.25, 0.4854, 0.2968, 0.75, 0.5, 0.75, 0.75, 0.7188, 0.75, 0.7188, 0.5, 0.4854, 0.2968, 0.25, 0.25, 0.49, 0.25, 0.7188, 0.5, 0.7188, 0.75, 0.6875, 0.75, 0.6875, 0.5, 0.49, 0.25, 0.25, 0.25, 0.4854, 0.2032, 0.6875, 0.5, 0.6875, 0.75, 0.6562, 0.75, 0.6562, 0.5, 0.4854, 0.2032, 0.25, 0.25, 0.4717, 0.1582, 0.6562, 0.5, 0.6562, 0.75, 0.625, 0.75, 0.625, 0.5, 0.4717, 0.1582, 0.25, 0.25, 0.4496, 0.1167, 0.625, 0.5, 0.625, 0.75, 0.5938, 0.75, 0.5938, 0.5, 0.4496, 0.1167, 0.25, 0.25, 0.4197, 0.08029, 0.5938, 0.5, 0.5938, 0.75, 0.5625, 0.75, 0.5625, 0.5, 0.4197, 0.08029, 0.25, 0.25, 0.3833, 0.05045, 0.5625, 0.5, 0.5625, 0.75, 0.5312, 0.75, 0.5312, 0.5, 0.3833, 0.05045, 0.25, 0.25, 0.3418, 0.02827, 0.5312, 0.5, 0.5312, 0.75, 0.5, 0.75, 0.5, 0.5, 0.3418, 0.02827, 0.25, 0.25, 0.2968, 0.01461, 0.5, 0.5, 0.5, 0.75, 0.4688, 0.75, 0.4688, 0.5, 0.2968, 0.01461, 0.25, 0.25, 0.25, 0.01, 0.4688, 0.5, 0.4688, 0.75, 0.4375, 0.75, 0.4375, 0.5, 0.25, 0.01, 0.25, 0.25, 0.2032, 0.01461, 0.4375, 0.5, 0.4375, 0.75, 0.4062, 0.75, 0.4062, 0.5, 0.2032, 0.01461, 0.25, 0.25, 0.1582, 0.02827, 0.4062, 0.5, 0.4062, 0.75, 0.375, 0.75, 0.375, 0.5, 0.1582, 0.02827, 0.25, 0.25, 0.1167, 0.05045, 0.375, 0.5, 0.375, 0.75, 0.3438, 0.75, 0.3438, 0.5, 0.1167, 0.05045, 0.25, 0.25, 0.08029, 0.08029, 0.3438, 0.5, 0.3438, 0.75, 0.3125, 0.75, 0.3125, 0.5, 0.08029, 0.08029, 0.25, 0.25, 0.05045, 0.1167, 0.3125, 0.5, 0.3125, 0.75, 0.2812, 0.75, 0.2812, 0.5, 0.05045, 0.1167, 0.25, 0.25, 0.02827, 0.1582, 0.2812, 0.5, 0.2812, 0.75, 0.25, 0.75, 0.25, 0.5, 0.02827, 0.1582, 0.25, 0.25, 0.01461, 0.2032, 0.25, 0.5, 0.25, 0.75, 0.2188, 0.75, 0.2188, 0.5, 0.01461, 0.2032, 0.25, 0.25, 0.01, 0.25, 0.2188, 0.5, 0.2188, 0.75, 0.1875, 0.75, 0.1875, 0.5, 0.01, 0.25, 0.25, 0.25, 0.01461, 0.2968, 0.1875, 0.5, 0.1875, 0.75, 0.1562, 0.75, 0.1562, 0.5, 0.01461, 0.2968, 0.25, 0.25, 0.02827, 0.3418, 0.1562, 0.5, 0.1562, 0.75, 0.125, 0.75, 0.125, 0.5, 0.02827, 0.3418, 0.25, 0.25, 0.05045, 0.3833, 0.125, 0.5, 0.125, 0.75, 0.09375, 0.75, 0.09375, 0.5, 0.05045, 0.3833, 0.25, 0.25, 0.08029, 0.4197, 0.09375, 0.5, 0.09375, 0.75, 0.0625, 0.75, 0.0625, 0.5, 0.08029, 0.4197, 0.25, 0.25, 0.1167, 0.4496, 0.0625, 0.5, 0.0625, 0.75, 0.03125, 0.75, 0.03125, 0.5, 0.1167, 0.4496, 0.25, 0.25, 0.1582, 0.4717, 0.03125, 0.5, 0.03125, 0.75, 0.0, 0.75, 0.0, 0.5, 0.75, 0.49, 0.7968, 0.4854, 0.8418, 0.4717, 0.8833, 0.4496, 0.9197, 0.4197, 0.9496, 0.3833, 0.9717, 0.3418, 0.9854, 0.2968, 0.99, 0.25, 0.9854, 0.2032, 0.9717, 0.1582, 0.9496, 0.1167, 0.9197, 0.08029, 0.8833, 0.05045, 0.8418, 0.02827, 0.7968, 0.01461, 0.75, 0.01, 0.7032, 0.01461, 0.6582, 0.02827, 0.6167, 0.05045, 0.5803, 0.08029, 0.5504, 0.1167, 0.5283, 0.1582, 0.5146, 0.2032, 0.51, 0.25, 0.5146, 0.2968, 0.5283, 0.3418, 0.5504, 0.3833, 0.5803, 0.4197, 0.6167, 0.4496, 0.6582, 0.4717, 0.7032, 0.4854, 0.1582, 0.4717, 0.25, 0.25, 0.2032, 0.4854, 0.9375, 0.5, 0.9375, 0.75, 0.9062, 0.75, 0.9062, 0.5, 0.2032, 0.4854, 0.25, 0.25, 0.25, 0.49])
me_cylinder_002.materials.append(mat_material_004)
me_cylinder_002.update()
me_cylinder_003 = bpy.data.meshes.new('Cylinder.003')
me_cylinder_003.from_pydata([(0.0, 0.01, -1.0), (0.0, 0.01, 1.0), (0.001951, 0.009808, -1.0), (0.001951, 0.009808, 1.0), (0.003827, 0.009239, -1.0), (0.003827, 0.009239, 1.0), (0.005556, 0.008315, -1.0), (0.005556, 0.008315, 1.0), (0.007071, 0.007071, -1.0), (0.007071, 0.007071, 1.0), (0.008315, 0.005556, -1.0), (0.008315, 0.005556, 1.0), (0.009239, 0.003827, -1.0), (0.009239, 0.003827, 1.0), (0.009808, 0.001951, -1.0), (0.009808, 0.001951, 1.0), (0.01, 0.0, -1.0), (0.01, 0.0, 1.0), (0.009808, -0.001951, -1.0), (0.009808, -0.001951, 1.0), (0.009239, -0.003827, -1.0), (0.009239, -0.003827, 1.0), (0.008315, -0.005556, -1.0), (0.008315, -0.005556, 1.0), (0.007071, -0.007071, -1.0), (0.007071, -0.007071, 1.0), (0.005556, -0.008315, -1.0), (0.005556, -0.008315, 1.0), (0.003827, -0.009239, -1.0), (0.003827, -0.009239, 1.0), (0.001951, -0.009808, -1.0), (0.001951, -0.009808, 1.0), (0.0, -0.01, -1.0), (0.0, -0.01, 1.0), (-0.001951, -0.009808, -1.0), (-0.001951, -0.009808, 1.0), (-0.003827, -0.009239, -1.0), (-0.003827, -0.009239, 1.0), (-0.005556, -0.008315, -1.0), (-0.005556, -0.008315, 1.0), (-0.007071, -0.007071, -1.0), (-0.007071, -0.007071, 1.0), (-0.008315, -0.005556, -1.0), (-0.008315, -0.005556, 1.0), (-0.009239, -0.003827, -1.0), (-0.009239, -0.003827, 1.0), (-0.009808, -0.001951, -1.0), (-0.009808, -0.001951, 1.0), (-0.01, 0.0, -1.0), (-0.01, 0.0, 1.0), (-0.009808, 0.001951, -1.0), (-0.009808, 0.001951, 1.0), (-0.009239, 0.003827, -1.0), (-0.009239, 0.003827, 1.0), (-0.008315, 0.005556, -1.0), (-0.008315, 0.005556, 1.0), (-0.007071, 0.007071, -1.0), (-0.007071, 0.007071, 1.0), (-0.005556, 0.008315, -1.0), (-0.005556, 0.008315, 1.0), (-0.003827, 0.009239, -1.0), (-0.003827, 0.009239, 1.0), (-0.001951, 0.009808, -1.0), (-0.001951, 0.009808, 1.0), (0.0, 0.01, 0.0), (1.24e-10, -0.02413, -1.0), (-0.001951, 0.009808, 0.0), (0.004707, -0.02366, -1.0), (-0.003827, 0.009239, 0.0), (0.009233, -0.02229, -1.0), (-0.005556, 0.008315, 0.0), (0.0134, -0.02006, -1.0), (-0.007071, 0.007071, 0.0), (0.01706, -0.01706, -1.0), (-0.008315, 0.005556, 0.0), (0.02006, -0.0134, -1.0), (-0.009239, 0.003827, 0.0), (0.02229, -0.009233, -1.0), (-0.009808, 0.001951, 0.0), (0.02366, -0.004707, -1.0), (-0.01, 0.0, 0.0), (0.02413, -4.324e-08, -1.0), (-0.009808, -0.001951, 0.0), (0.02366, 0.004707, -1.0), (-0.009239, -0.003827, 0.0), (0.02229, 0.009233, -1.0), (-0.008315, -0.005556, 0.0), (0.02006, 0.0134, -1.0), (-0.007071, -0.007071, 0.0), (0.01706, 0.01706, -1.0), (-0.005556, -0.008315, 0.0), (0.0134, 0.02006, -1.0), (-0.003827, -0.009239, 0.0), (0.009233, 0.02229, -1.0), (-0.001951, -0.009808, 0.0), (0.004707, 0.02366, -1.0), (0.0, -0.01, 0.0), (1.24e-10, 0.02413, -1.0), (0.001951, -0.009808, 0.0), (-0.004707, 0.02366, -1.0), (0.003827, -0.009239, 0.0), (-0.009233, 0.02229, -1.0), (0.005556, -0.008315, 0.0), (-0.0134, 0.02006, -1.0), (0.007071, -0.007071, 0.0), (-0.01706, 0.01706, -1.0), (0.008315, -0.005556, 0.0), (-0.02006, 0.0134, -1.0), (0.009239, -0.003827, 0.0), (-0.02229, 0.009233, -1.0), (0.009808, -0.001951, 0.0), (-0.02366, 0.004707, -1.0), (0.01, 0.0, 0.0), (-0.02413, -4.324e-08, -1.0), (0.009808, 0.001951, 0.0), (-0.02366, -0.004707, -1.0), (0.009239, 0.003827, 0.0), (-0.02229, -0.009233, -1.0), (0.008315, 0.005556, 0.0), (-0.02006, -0.0134, -1.0), (0.007071, 0.007071, 0.0), (-0.01706, -0.01706, -1.0), (0.005556, 0.008315, 0.0), (-0.0134, -0.02006, -1.0), (0.003827, 0.009239, 0.0), (-0.009233, -0.02229, -1.0), (0.001951, 0.009808, 0.0), (-0.004707, -0.02366, -1.0), (0.0, -4.633e-08, -1.1)], [], [(64, 1, 3, 126), (126, 3, 5, 124), (124, 5, 7, 122), (122, 7, 9, 120), (120, 9, 11, 118), (118, 11, 13, 116), (116, 13, 15, 114), (114, 15, 17, 112), (112, 17, 19, 110), (110, 19, 21, 108), (108, 21, 23, 106), (106, 23, 25, 104), (104, 25, 27, 102), (102, 27, 29, 100), (100, 29, 31, 98), (98, 31, 33, 96), (96, 33, 35, 94), (94, 35, 37, 92), (92, 37, 39, 90), (90, 39, 41, 88), (88, 41, 43, 86), (86, 43, 45, 84), (84, 45, 47, 82), (82, 47, 49, 80), (80, 49, 51, 78), (78, 51, 53, 76), (76, 53, 55, 74), (74, 55, 57, 72), (72, 57, 59, 70), (70, 59, 61, 68), (3, 1, 63, 61, 59, 57, 55, 53, 51, 49, 47, 45, 43, 41, 39, 37, 35, 33, 31, 29, 27, 25, 23, 21, 19, 17, 15, 13, 11, 9, 7, 5), (68, 61, 63, 66), (66, 63, 1, 64), (0, 2, 4, 6, 8, 10, 12, 14, 16, 18, 20, 22, 24, 26, 28, 30, 32, 34, 36, 38, 40, 42, 44, 46, 48, 50, 52, 54, 56, 58, 60, 62), (2, 126, 124, 4), (65, 128, 67), (0, 64, 126, 2), (67, 128, 69), (6, 122, 120, 8), (69, 128, 71), (8, 120, 118, 10), (71, 128, 73), (10, 118, 116, 12), (73, 128, 75), (12, 116, 114, 14), (75, 128, 77), (14, 114, 112, 16), (77, 128, 79), (16, 112, 110, 18), (79, 128, 81), (18, 110, 108, 20), (81, 128, 83), (20, 108, 106, 22), (83, 128, 85), (22, 106, 104, 24), (85, 128, 87), (24, 104, 102, 26), (87, 128, 89), (26, 102, 100, 28), (89, 128, 91), (28, 100, 98, 30), (91, 128, 93), (30, 98, 96, 32), (93, 128, 95), (32, 96, 94, 34), (95, 128, 97), (34, 94, 92, 36), (97, 128, 99), (36, 92, 90, 38), (99, 128, 101), (38, 90, 88, 40), (101, 128, 103), (40, 88, 86, 42), (103, 128, 105), (42, 86, 84, 44), (105, 128, 107), (44, 84, 82, 46), (107, 128, 109), (46, 82, 80, 48), (109, 128, 111), (48, 80, 78, 50), (111, 128, 113), (50, 78, 76, 52), (113, 128, 115), (52, 76, 74, 54), (115, 128, 117), (54, 74, 72, 56), (117, 128, 119), (56, 72, 70, 58), (119, 128, 121), (58, 70, 68, 60), (121, 128, 123), (60, 68, 66, 62), (123, 128, 125), (62, 66, 64, 0), (65, 67, 69, 71, 73, 75, 77, 79, 81, 83, 85, 87, 89, 91, 93, 95, 97, 99, 101, 103, 105, 107, 109, 111, 113, 115, 117, 119, 121, 123, 125, 127), (125, 128, 127), (4, 124, 122, 6), (127, 128, 65)])
_uv = me_cylinder_003.uv_layers.new(name='UVMap')
_uv.uv.foreach_set('vector', [1.0, 0.75, 1.0, 1.0, 0.9688, 1.0, 0.9688, 0.75, 0.9688, 0.75, 0.9688, 1.0, 0.9375, 1.0, 0.9375, 0.75, 0.9375, 0.75, 0.9375, 1.0, 0.9062, 1.0, 0.9062, 0.75, 0.9062, 0.75, 0.9062, 1.0, 0.875, 1.0, 0.875, 0.75, 0.875, 0.75, 0.875, 1.0, 0.8438, 1.0, 0.8438, 0.75, 0.8438, 0.75, 0.8438, 1.0, 0.8125, 1.0, 0.8125, 0.75, 0.8125, 0.75, 0.8125, 1.0, 0.7812, 1.0, 0.7812, 0.75, 0.7812, 0.75, 0.7812, 1.0, 0.75, 1.0, 0.75, 0.75, 0.75, 0.75, 0.75, 1.0, 0.7188, 1.0, 0.7188, 0.75, 0.7188, 0.75, 0.7188, 1.0, 0.6875, 1.0, 0.6875, 0.75, 0.6875, 0.75, 0.6875, 1.0, 0.6562, 1.0, 0.6562, 0.75, 0.6562, 0.75, 0.6562, 1.0, 0.625, 1.0, 0.625, 0.75, 0.625, 0.75, 0.625, 1.0, 0.5938, 1.0, 0.5938, 0.75, 0.5938, 0.75, 0.5938, 1.0, 0.5625, 1.0, 0.5625, 0.75, 0.5625, 0.75, 0.5625, 1.0, 0.5312, 1.0, 0.5312, 0.75, 0.5312, 0.75, 0.5312, 1.0, 0.5, 1.0, 0.5, 0.75, 0.5, 0.75, 0.5, 1.0, 0.4688, 1.0, 0.4688, 0.75, 0.4688, 0.75, 0.4688, 1.0, 0.4375, 1.0, 0.4375, 0.75, 0.4375, 0.75, 0.4375, 1.0, 0.4062, 1.0, 0.4062, 0.75, 0.4062, 0.75, 0.4062, 1.0, 0.375, 1.0, 0.375, 0.75, 0.375, 0.75, 0.375, 1.0, 0.3438, 1.0, 0.3438, 0.75, 0.3438, 0.75, 0.3438, 1.0, 0.3125, 1.0, 0.3125, 0.75, 0.3125, 0.75, 0.3125, 1.0, 0.2812, 1.0, 0.2812, 0.75, 0.2812, 0.75, 0.2812, 1.0, 0.25, 1.0, 0.25, 0.75, 0.25, 0.75, 0.25, 1.0, 0.2188, 1.0, 0.2188, 0.75, 0.2188, 0.75, 0.2188, 1.0, 0.1875, 1.0, 0.1875, 0.75, 0.1875, 0.75, 0.1875, 1.0, 0.1562, 1.0, 0.1562, 0.75, 0.1562, 0.75, 0.1562, 1.0, 0.125, 1.0, 0.125, 0.75, 0.125, 0.75, 0.125, 1.0, 0.09375, 1.0, 0.09375, 0.75, 0.09375, 0.75, 0.09375, 1.0, 0.0625, 1.0, 0.0625, 0.75, 0.2968, 0.4854, 0.25, 0.49, 0.2032, 0.4854, 0.1582, 0.4717, 0.1167, 0.4496, 0.08029, 0.4197, 0.05045, 0.3833, 0.02827, 0.3418, 0.01461, 0.2968, 0.01, 0.25, 0.01461, 0.2032, 0.02827, 0.1582, 0.05045, 0.1167, 0.08029, 0.08029, 0.1167, 0.05045, 0.1582, 0.02827, 0.2032, 0.01461, 0.25, 0.01, 0.2968, 0.01461, 0.3418, 0.02827, 0.3833, 0.05045, 0.4197, 0.08029, 0.4496, 0.1167, 0.4717, 0.1582, 0.4854, 0.2032, 0.49, 0.25, 0.4854, 0.2968, 0.4717, 0.3418, 0.4496, 0.3833, 0.4197, 0.4197, 0.3833, 0.4496, 0.3418, 0.4717, 0.0625, 0.75, 0.0625, 1.0, 0.03125, 1.0, 0.03125, 0.75, 0.03125, 0.75, 0.03125, 1.0, 0.0, 1.0, 0.0, 0.75, 0.75, 0.49, 0.7968, 0.4854, 0.8418, 0.4717, 0.8833, 0.4496, 0.9197, 0.4197, 0.9496, 0.3833, 0.9717, 0.3418, 0.9854, 0.2968, 0.99, 0.25, 0.9854, 0.2032, 0.9717, 0.1582, 0.9496, 0.1167, 0.9197, 0.08029, 0.8833, 0.05045, 0.8418, 0.02827, 0.7968, 0.01461, 0.75, 0.01, 0.7032, 0.01461, 0.6582, 0.02827, 0.6167, 0.05045, 0.5803, 0.08029, 0.5504, 0.1167, 0.5283, 0.1582, 0.5146, 0.2032, 0.51, 0.25, 0.5146, 0.2968, 0.5283, 0.3418, 0.5504, 0.3833, 0.5803, 0.4197, 0.6167, 0.4496, 0.6582, 0.4717, 0.7032, 0.4854, 0.9688, 0.5, 0.9688, 0.75, 0.9375, 0.75, 0.9375, 0.5, 0.25, 0.49, 0.25, 0.25, 0.2968, 0.4854, 1.0, 0.5, 1.0, 0.75, 0.9688, 0.75, 0.9688, 0.5, 0.2968, 0.4854, 0.25, 0.25, 0.3418, 0.4717, 0.9062, 0.5, 0.9062, 0.75, 0.875, 0.75, 0.875, 0.5, 0.3418, 0.4717, 0.25, 0.25, 0.3833, 0.4496, 0.875, 0.5, 0.875, 0.75, 0.8438, 0.75, 0.8438, 0.5, 0.3833, 0.4496, 0.25, 0.25, 0.4197, 0.4197, 0.8438, 0.5, 0.8438, 0.75, 0.8125, 0.75, 0.8125, 0.5, 0.4197, 0.4197, 0.25, 0.25, 0.4496, 0.3833, 0.8125, 0.5, 0.8125, 0.75, 0.7812, 0.75, 0.7812, 0.5, 0.4496, 0.3833, 0.25, 0.25, 0.4717, 0.3418, 0.7812, 0.5, 0.7812, 0.75, 0.75, 0.75, 0.75, 0.5, 0.4717, 0.3418, 0.25, 0.25, 0.4854, 0.2968, 0.75, 0.5, 0.75, 0.75, 0.7188, 0.75, 0.7188, 0.5, 0.4854, 0.2968, 0.25, 0.25, 0.49, 0.25, 0.7188, 0.5, 0.7188, 0.75, 0.6875, 0.75, 0.6875, 0.5, 0.49, 0.25, 0.25, 0.25, 0.4854, 0.2032, 0.6875, 0.5, 0.6875, 0.75, 0.6562, 0.75, 0.6562, 0.5, 0.4854, 0.2032, 0.25, 0.25, 0.4717, 0.1582, 0.6562, 0.5, 0.6562, 0.75, 0.625, 0.75, 0.625, 0.5, 0.4717, 0.1582, 0.25, 0.25, 0.4496, 0.1167, 0.625, 0.5, 0.625, 0.75, 0.5938, 0.75, 0.5938, 0.5, 0.4496, 0.1167, 0.25, 0.25, 0.4197, 0.08029, 0.5938, 0.5, 0.5938, 0.75, 0.5625, 0.75, 0.5625, 0.5, 0.4197, 0.08029, 0.25, 0.25, 0.3833, 0.05045, 0.5625, 0.5, 0.5625, 0.75, 0.5312, 0.75, 0.5312, 0.5, 0.3833, 0.05045, 0.25, 0.25, 0.3418, 0.02827, 0.5312, 0.5, 0.5312, 0.75, 0.5, 0.75, 0.5, 0.5, 0.3418, 0.02827, 0.25, 0.25, 0.2968, 0.01461, 0.5, 0.5, 0.5, 0.75, 0.4688, 0.75, 0.4688, 0.5, 0.2968, 0.01461, 0.25, 0.25, 0.25, 0.01, 0.4688, 0.5, 0.4688, 0.75, 0.4375, 0.75, 0.4375, 0.5, 0.25, 0.01, 0.25, 0.25, 0.2032, 0.01461, 0.4375, 0.5, 0.4375, 0.75, 0.4062, 0.75, 0.4062, 0.5, 0.2032, 0.01461, 0.25, 0.25, 0.1582, 0.02827, 0.4062, 0.5, 0.4062, 0.75, 0.375, 0.75, 0.375, 0.5, 0.1582, 0.02827, 0.25, 0.25, 0.1167, 0.05045, 0.375, 0.5, 0.375, 0.75, 0.3438, 0.75, 0.3438, 0.5, 0.1167, 0.05045, 0.25, 0.25, 0.08029, 0.08029, 0.3438, 0.5, 0.3438, 0.75, 0.3125, 0.75, 0.3125, 0.5, 0.08029, 0.08029, 0.25, 0.25, 0.05045, 0.1167, 0.3125, 0.5, 0.3125, 0.75, 0.2812, 0.75, 0.2812, 0.5, 0.05045, 0.1167, 0.25, 0.25, 0.02827, 0.1582, 0.2812, 0.5, 0.2812, 0.75, 0.25, 0.75, 0.25, 0.5, 0.02827, 0.1582, 0.25, 0.25, 0.01461, 0.2032, 0.25, 0.5, 0.25, 0.75, 0.2188, 0.75, 0.2188, 0.5, 0.01461, 0.2032, 0.25, 0.25, 0.01, 0.25, 0.2188, 0.5, 0.2188, 0.75, 0.1875, 0.75, 0.1875, 0.5, 0.01, 0.25, 0.25, 0.25, 0.01461, 0.2968, 0.1875, 0.5, 0.1875, 0.75, 0.1562, 0.75, 0.1562, 0.5, 0.01461, 0.2968, 0.25, 0.25, 0.02827, 0.3418, 0.1562, 0.5, 0.1562, 0.75, 0.125, 0.75, 0.125, 0.5, 0.02827, 0.3418, 0.25, 0.25, 0.05045, 0.3833, 0.125, 0.5, 0.125, 0.75, 0.09375, 0.75, 0.09375, 0.5, 0.05045, 0.3833, 0.25, 0.25, 0.08029, 0.4197, 0.09375, 0.5, 0.09375, 0.75, 0.0625, 0.75, 0.0625, 0.5, 0.08029, 0.4197, 0.25, 0.25, 0.1167, 0.4496, 0.0625, 0.5, 0.0625, 0.75, 0.03125, 0.75, 0.03125, 0.5, 0.1167, 0.4496, 0.25, 0.25, 0.1582, 0.4717, 0.03125, 0.5, 0.03125, 0.75, 0.0, 0.75, 0.0, 0.5, 0.75, 0.49, 0.7968, 0.4854, 0.8418, 0.4717, 0.8833, 0.4496, 0.9197, 0.4197, 0.9496, 0.3833, 0.9717, 0.3418, 0.9854, 0.2968, 0.99, 0.25, 0.9854, 0.2032, 0.9717, 0.1582, 0.9496, 0.1167, 0.9197, 0.08029, 0.8833, 0.05045, 0.8418, 0.02827, 0.7968, 0.01461, 0.75, 0.01, 0.7032, 0.01461, 0.6582, 0.02827, 0.6167, 0.05045, 0.5803, 0.08029, 0.5504, 0.1167, 0.5283, 0.1582, 0.5146, 0.2032, 0.51, 0.25, 0.5146, 0.2968, 0.5283, 0.3418, 0.5504, 0.3833, 0.5803, 0.4197, 0.6167, 0.4496, 0.6582, 0.4717, 0.7032, 0.4854, 0.1582, 0.4717, 0.25, 0.25, 0.2032, 0.4854, 0.9375, 0.5, 0.9375, 0.75, 0.9062, 0.75, 0.9062, 0.5, 0.2032, 0.4854, 0.25, 0.25, 0.25, 0.49])
me_cylinder_003.materials.append(mat_material_005)
me_cylinder_003.update()
me_cylinder_004 = bpy.data.meshes.new('Cylinder.004')
me_cylinder_004.from_pydata([(0.0, 0.05, -0.01), (0.0, 0.05, 0.01), (0.009755, 0.04904, -0.01), (0.009755, 0.04904, 0.01), (0.01913, 0.04619, -0.01), (0.01913, 0.04619, 0.01), (0.02778, 0.04157, -0.01), (0.02778, 0.04157, 0.01), (0.03536, 0.03536, -0.01), (0.03536, 0.03536, 0.01), (0.04157, 0.02778, -0.01), (0.04157, 0.02778, 0.01), (0.04619, 0.01913, -0.01), (0.04619, 0.01913, 0.01), (0.04904, 0.009755, -0.01), (0.04904, 0.009755, 0.01), (0.05, 0.0, -0.01), (0.05, 0.0, 0.01), (0.05, 0.0, -0.02121), (0.05, 0.0, 0.02121), (0.009755, 0.04904, 0.0), (0.0, 0.05, 0.0), (0.03536, -0.03536, -0.01), (0.03536, -0.03536, 0.01), (0.02778, -0.04157, -0.01), (0.02778, -0.04157, 0.01), (0.01913, -0.04619, -0.01), (0.01913, -0.04619, 0.01), (0.009755, -0.04904, -0.01), (0.009755, -0.04904, 0.01), (0.0, -0.05, -0.01), (0.0, -0.05, 0.01), (-0.009755, -0.04904, -0.01), (-0.009755, -0.04904, 0.01), (-0.01913, -0.04619, -0.01), (-0.01913, -0.04619, 0.01), (-0.02778, -0.04157, -0.01), (-0.02778, -0.04157, 0.01), (-0.03536, -0.03536, -0.01), (-0.03536, -0.03536, 0.01), (-0.04157, -0.02778, -0.01), (-0.04157, -0.02778, 0.01), (-0.04619, -0.01913, -0.01), (-0.04619, -0.01913, 0.01), (-0.04904, -0.009755, -0.01), (-0.04904, -0.009755, 0.01), (-0.05, 0.0, -0.01), (-0.05, 0.0, 0.01), (-0.04904, 0.009755, -0.01), (-0.04904, 0.009755, 0.01), (-0.04619, 0.01913, -0.01), (-0.04619, 0.01913, 0.01), (-0.04157, 0.02778, -0.01), (-0.04157, 0.02778, 0.01), (-0.03536, 0.03536, -0.01), (-0.03536, 0.03536, 0.01), (-0.02778, 0.04157, -0.01), (-0.02778, 0.04157, 0.01), (-0.01913, 0.04619, -0.01), (-0.01913, 0.04619, 0.01), (-0.009755, 0.04904, -0.01), (-0.009755, 0.04904, 0.01), (0.01913, 0.04619, 0.0), (0.02778, 0.04157, 0.0), (0.03536, 0.03536, 0.0), (0.04157, 0.02778, 0.0), (0.04619, 0.01913, 0.0), (0.04904, 0.009755, 0.0), (0.05, 0.0, 0.0), (0.04619, -0.01913, 0.0), (0.03536, -0.03536, 0.0), (0.02778, -0.04157, 0.0), (0.01913, -0.04619, 0.0), (0.009755, -0.04904, 0.0), (0.0, -0.05, 0.0), (-0.009755, -0.04904, 0.0), (-0.01913, -0.04619, 0.0), (-0.02778, -0.04157, 0.0), (-0.03536, -0.03536, 0.0), (-0.04157, -0.02778, 0.0), (-0.04619, -0.01913, 0.0), (-0.04904, -0.009755, 0.0), (-0.05, 0.0, 0.0), (-0.04904, 0.009755, 0.0), (-0.04619, 0.01913, 0.0), (-0.04157, 0.02778, 0.0), (-0.03536, 0.03536, 0.0), (-0.02778, 0.04157, 0.0), (-0.01913, 0.04619, 0.0), (-0.009755, 0.04904, 0.0), (0.0, 0.05, 0.0), (0.03536, 0.03536, 0.0), (0.009755, 0.04904, 0.0), (0.02778, 0.04157, 0.0), (0.01913, 0.04619, 0.0), (0.04157, 0.02778, 0.0), (0.04619, 0.01913, 0.0), (0.04904, 0.009755, 0.0), (0.05, 0.0, 0.0), (0.05, 0.0, 0.0), (0.04619, -0.01913, 0.0), (0.03536, -0.03536, 0.0), (0.02778, -0.04157, 0.0), (0.01913, -0.04619, 0.0), (0.009755, -0.04904, 0.0), (0.0, -0.05, 0.0), (-0.009755, -0.04904, 0.0), (-0.01913, -0.04619, 0.0), (-0.02778, -0.04157, 0.0), (-0.03536, -0.03536, 0.0), (-0.04157, -0.02778, 0.0), (-0.04619, -0.01913, 0.0), (-0.04904, -0.009755, 0.0), (-0.05, 0.0, 0.0), (-0.04904, 0.009755, 0.0), (-0.04619, 0.01913, 0.0), (-0.04157, 0.02778, 0.0), (-0.03536, 0.03536, 0.0), (-0.02778, 0.04157, 0.0), (-0.01913, 0.04619, 0.0), (-0.009755, 0.04904, 0.0)], [], [(90, 1, 3, 92), (92, 3, 5, 94), (94, 5, 7, 93), (93, 7, 9, 91), (91, 9, 11, 95), (95, 11, 13, 96), (96, 13, 15, 97), (97, 15, 17, 98), (98, 17, 19, 99), (99, 19, 100), (58, 88, 89, 60), (60, 89, 21, 0), (101, 23, 25, 102), (102, 25, 27, 103), (103, 27, 29, 104), (104, 29, 31, 105), (105, 31, 33, 106), (106, 33, 35, 107), (107, 35, 37, 108), (108, 37, 39, 109), (109, 39, 41, 110), (110, 41, 43, 111), (111, 43, 45, 112), (112, 45, 47, 113), (113, 47, 49, 114), (114, 49, 51, 115), (115, 51, 53, 116), (116, 53, 55, 117), (117, 55, 57, 118), (118, 57, 59, 119), (119, 59, 61, 120), (120, 61, 1, 90), (56, 87, 88, 58), (54, 86, 87, 56), (52, 85, 86, 54), (50, 84, 85, 52), (48, 83, 84, 50), (46, 82, 83, 48), (44, 81, 82, 46), (42, 80, 81, 44), (40, 79, 80, 42), (38, 78, 79, 40), (36, 77, 78, 38), (34, 76, 77, 36), (32, 75, 76, 34), (30, 74, 75, 32), (28, 73, 74, 30), (26, 72, 73, 28), (24, 71, 72, 26), (22, 70, 71, 24), (14, 67, 68, 16), (12, 66, 67, 14), (10, 65, 66, 12), (8, 64, 65, 10), (6, 63, 64, 8), (4, 62, 63, 6), (2, 20, 62, 4), (0, 21, 20, 2), (89, 120, 90, 21), (88, 119, 120, 89), (87, 118, 119, 88), (86, 117, 118, 87), (85, 116, 117, 86), (84, 115, 116, 85), (83, 114, 115, 84), (82, 113, 114, 83), (81, 112, 113, 82), (80, 111, 112, 81), (79, 110, 111, 80), (78, 109, 110, 79), (77, 108, 109, 78), (76, 107, 108, 77), (75, 106, 107, 76), (74, 105, 106, 75), (73, 104, 105, 74), (72, 103, 104, 73), (71, 102, 103, 72), (70, 101, 102, 71), (68, 98, 99, 100, 69, 18, 16), (67, 97, 98, 68), (66, 96, 97, 67), (65, 95, 96, 66), (64, 91, 95, 65), (63, 93, 91, 64), (62, 94, 93, 63), (20, 92, 94, 62), (21, 90, 92, 20)])
me_cylinder_004.polygons.foreach_set('use_smooth', [True] * 87)
_uv = me_cylinder_004.uv_layers.new(name='UVMap')
_uv.uv.foreach_set('vector', [1.0, 0.5, 1.0, 1.0, 0.9688, 1.0, 0.9688, 0.5, 0.9688, 0.5, 0.9688, 1.0, 0.9375, 1.0, 0.9375, 0.5, 0.9375, 0.5, 0.9375, 1.0, 0.9062, 1.0, 0.9062, 0.5, 0.9062, 0.5, 0.9062, 1.0, 0.875, 1.0, 0.875, 0.5, 0.875, 0.5, 0.875, 1.0, 0.8438, 1.0, 0.8438, 0.5, 0.8438, 0.5, 0.8438, 1.0, 0.8125, 1.0, 0.8125, 0.5, 0.8125, 0.5, 0.8125, 1.0, 0.7812, 1.0, 0.7812, 0.5, 0.7812, 0.5, 0.7812, 1.0, 0.75, 1.0, 0.75, 0.5, 0.75, 0.5, 0.75, 1.0, 0.75, 1.0, 0.75, 0.5, 0.7497, 0.5, 0.7498, 1.0, 0.6875, 0.5, 0.0625, 0.0, 0.0625, 0.5, 0.03125, 0.5, 0.03125, 0.0, 0.03125, 0.0, 0.03125, 0.5, 0.0, 0.5, 0.0, 0.0, 0.625, 0.5, 0.625, 1.0, 0.5938, 1.0, 0.5937, 0.5, 0.5937, 0.5, 0.5938, 1.0, 0.5625, 1.0, 0.5625, 0.5, 0.5625, 0.5, 0.5625, 1.0, 0.5312, 1.0, 0.5312, 0.5, 0.5312, 0.5, 0.5312, 1.0, 0.5, 1.0, 0.5, 0.5, 0.5, 0.5, 0.5, 1.0, 0.4688, 1.0, 0.4688, 0.5, 0.4688, 0.5, 0.4688, 1.0, 0.4375, 1.0, 0.4375, 0.5, 0.4375, 0.5, 0.4375, 1.0, 0.4062, 1.0, 0.4062, 0.5, 0.4062, 0.5, 0.4062, 1.0, 0.375, 1.0, 0.375, 0.5, 0.375, 0.5, 0.375, 1.0, 0.3438, 1.0, 0.3438, 0.5, 0.3438, 0.5, 0.3438, 1.0, 0.3125, 1.0, 0.3125, 0.5, 0.3125, 0.5, 0.3125, 1.0, 0.2812, 1.0, 0.2812, 0.5, 0.2812, 0.5, 0.2812, 1.0, 0.25, 1.0, 0.25, 0.5, 0.25, 0.5, 0.25, 1.0, 0.2188, 1.0, 0.2188, 0.5, 0.2188, 0.5, 0.2188, 1.0, 0.1875, 1.0, 0.1875, 0.5, 0.1875, 0.5, 0.1875, 1.0, 0.1562, 1.0, 0.1562, 0.5, 0.1562, 0.5, 0.1562, 1.0, 0.125, 1.0, 0.125, 0.5, 0.125, 0.5, 0.125, 1.0, 0.09375, 1.0, 0.09375, 0.5, 0.09375, 0.5, 0.09375, 1.0, 0.0625, 1.0, 0.0625, 0.5, 0.0625, 0.5, 0.0625, 1.0, 0.03125, 1.0, 0.03125, 0.5, 0.03125, 0.5, 0.03125, 1.0, 0.0, 1.0, 0.0, 0.5, 0.09375, 0.0, 0.09375, 0.5, 0.0625, 0.5, 0.0625, 0.0, 0.125, 0.0, 0.125, 0.5, 0.09375, 0.5, 0.09375, 0.0, 0.1562, 0.0, 0.1562, 0.5, 0.125, 0.5, 0.125, 0.0, 0.1875, 0.0, 0.1875, 0.5, 0.1562, 0.5, 0.1562, 0.0, 0.2188, 0.0, 0.2188, 0.5, 0.1875, 0.5, 0.1875, 0.0, 0.25, 0.0, 0.25, 0.5, 0.2188, 0.5, 0.2188, 0.0, 0.2812, 0.0, 0.2812, 0.5, 0.25, 0.5, 0.25, 0.0, 0.3125, 0.0, 0.3125, 0.5, 0.2812, 0.5, 0.2812, 0.0, 0.3438, 0.0, 0.3438, 0.5, 0.3125, 0.5, 0.3125, 0.0, 0.375, 0.0, 0.375, 0.5, 0.3438, 0.5, 0.3438, 0.0, 0.4062, 0.0, 0.4062, 0.5, 0.375, 0.5, 0.375, 0.0, 0.4375, 0.0, 0.4375, 0.5, 0.4062, 0.5, 0.4062, 0.0, 0.4688, 0.0, 0.4688, 0.5, 0.4375, 0.5, 0.4375, 0.0, 0.5, 0.0, 0.5, 0.5, 0.4688, 0.5, 0.4688, 0.0, 0.5312, 0.0, 0.5312, 0.5, 0.5, 0.5, 0.5, 0.0, 0.5625, 0.0, 0.5625, 0.5, 0.5312, 0.5, 0.5312, 0.0, 0.5938, 0.0, 0.5938, 0.5, 0.5625, 0.5, 0.5625, 0.0, 0.625, 0.0, 0.625, 0.5, 0.5938, 0.5, 0.5938, 0.0, 0.7812, 0.0, 0.7812, 0.5, 0.75, 0.5, 0.75, 0.0, 0.8125, 0.0, 0.8125, 0.5, 0.7812, 0.5, 0.7812, 0.0, 0.8438, 0.0, 0.8438, 0.5, 0.8125, 0.5, 0.8125, 0.0, 0.875, 0.0, 0.875, 0.5, 0.8438, 0.5, 0.8438, 0.0, 0.9062, 0.0, 0.9062, 0.5, 0.875, 0.5, 0.875, 0.0, 0.9375, 0.0, 0.9375, 0.5, 0.9062, 0.5, 0.9062, 0.0, 0.9688, 0.0, 0.9688, 0.5, 0.9375, 0.5, 0.9375, 0.0, 1.0, 0.0, 1.0, 0.5, 0.9688, 0.5, 0.9688, 0.0, 0.03125, 0.5, 0.03125, 0.5, 0.0, 0.5, 0.0, 0.5, 0.0625, 0.5, 0.0625, 0.5, 0.03125, 0.5, 0.03125, 0.5, 0.09375, 0.5, 0.09375, 0.5, 0.0625, 0.5, 0.0625, 0.5, 0.125, 0.5, 0.125, 0.5, 0.09375, 0.5, 0.09375, 0.5, 0.1562, 0.5, 0.1562, 0.5, 0.125, 0.5, 0.125, 0.5, 0.1875, 0.5, 0.1875, 0.5, 0.1562, 0.5, 0.1562, 0.5, 0.2188, 0.5, 0.2188, 0.5, 0.1875, 0.5, 0.1875, 0.5, 0.25, 0.5, 0.25, 0.5, 0.2188, 0.5, 0.2188, 0.5, 0.2812, 0.5, 0.2812, 0.5, 0.25, 0.5, 0.25, 0.5, 0.3125, 0.5, 0.3125, 0.5, 0.2812, 0.5, 0.2812, 0.5, 0.3438, 0.5, 0.3438, 0.5, 0.3125, 0.5, 0.3125, 0.5, 0.375, 0.5, 0.375, 0.5, 0.3438, 0.5, 0.3438, 0.5, 0.4062, 0.5, 0.4062, 0.5, 0.375, 0.5, 0.375, 0.5, 0.4375, 0.5, 0.4375, 0.5, 0.4062, 0.5, 0.4062, 0.5, 0.4688, 0.5, 0.4688, 0.5, 0.4375, 0.5, 0.4375, 0.5, 0.5, 0.5, 0.5, 0.5, 0.4688, 0.5, 0.4688, 0.5, 0.5312, 0.5, 0.5312, 0.5, 0.5, 0.5, 0.5, 0.5, 0.5625, 0.5, 0.5625, 0.5, 0.5312, 0.5, 0.5312, 0.5, 0.5938, 0.5, 0.5937, 0.5, 0.5625, 0.5, 0.5625, 0.5, 0.625, 0.5, 0.625, 0.5, 0.5937, 0.5, 0.5938, 0.5, 0.75, 0.5, 0.75, 0.5, 0.7497, 0.5, 0.6875, 0.5, 0.6875, 0.5, 0.7498, 0.0, 0.75, 0.0, 0.7812, 0.5, 0.7812, 0.5, 0.75, 0.5, 0.75, 0.5, 0.8125, 0.5, 0.8125, 0.5, 0.7812, 0.5, 0.7812, 0.5, 0.8438, 0.5, 0.8438, 0.5, 0.8125, 0.5, 0.8125, 0.5, 0.875, 0.5, 0.875, 0.5, 0.8438, 0.5, 0.8438, 0.5, 0.9062, 0.5, 0.9062, 0.5, 0.875, 0.5, 0.875, 0.5, 0.9375, 0.5, 0.9375, 0.5, 0.9062, 0.5, 0.9062, 0.5, 0.9688, 0.5, 0.9688, 0.5, 0.9375, 0.5, 0.9375, 0.5, 1.0, 0.5, 1.0, 0.5, 0.9688, 0.5, 0.9688, 0.5])
me_cylinder_004.materials.append(mat_material_006)
me_cylinder_004.update()
me_cylinder_005 = bpy.data.meshes.new('Cylinder.005')
me_cylinder_005.from_pydata([(0.0, 0.05, -0.01), (0.0, 0.05, 0.01), (0.009755, 0.04904, -0.01), (0.009755, 0.04904, 0.01), (0.01913, 0.04619, -0.01), (0.01913, 0.04619, 0.01), (0.02778, 0.04157, -0.01), (0.02778, 0.04157, 0.01), (0.03536, 0.03536, -0.01), (0.03536, 0.03536, 0.01), (0.04157, 0.02778, -0.01), (0.04157, 0.02778, 0.01), (0.04619, 0.01913, -0.01), (0.04619, 0.01913, 0.01), (0.04904, 0.009755, -0.01), (0.04904, 0.009755, 0.01), (0.05, 0.0, -0.01), (0.05, 0.0, 0.01), (0.05, 0.0, -0.02121), (0.05, 0.0, 0.02121), (0.009755, 0.04904, 0.0), (0.0, 0.05, 0.0), (0.03536, -0.03536, -0.01), (0.03536, -0.03536, 0.01), (0.02778, -0.04157, -0.01), (0.02778, -0.04157, 0.01), (0.01913, -0.04619, -0.01), (0.01913, -0.04619, 0.01), (0.009755, -0.04904, -0.01), (0.009755, -0.04904, 0.01), (0.0, -0.05, -0.01), (0.0, -0.05, 0.01), (-0.009755, -0.04904, -0.01), (-0.009755, -0.04904, 0.01), (-0.01913, -0.04619, -0.01), (-0.01913, -0.04619, 0.01), (-0.02778, -0.04157, -0.01), (-0.02778, -0.04157, 0.01), (-0.03536, -0.03536, -0.01), (-0.03536, -0.03536, 0.01), (-0.04157, -0.02778, -0.01), (-0.04157, -0.02778, 0.01), (-0.04619, -0.01913, -0.01), (-0.04619, -0.01913, 0.01), (-0.04904, -0.009755, -0.01), (-0.04904, -0.009755, 0.01), (-0.05, 0.0, -0.01), (-0.05, 0.0, 0.01), (-0.04904, 0.009755, -0.01), (-0.04904, 0.009755, 0.01), (-0.04619, 0.01913, -0.01), (-0.04619, 0.01913, 0.01), (-0.04157, 0.02778, -0.01), (-0.04157, 0.02778, 0.01), (-0.03536, 0.03536, -0.01), (-0.03536, 0.03536, 0.01), (-0.02778, 0.04157, -0.01), (-0.02778, 0.04157, 0.01), (-0.01913, 0.04619, -0.01), (-0.01913, 0.04619, 0.01), (-0.009755, 0.04904, -0.01), (-0.009755, 0.04904, 0.01), (0.01913, 0.04619, 0.0), (0.02778, 0.04157, 0.0), (0.03536, 0.03536, 0.0), (0.04157, 0.02778, 0.0), (0.04619, 0.01913, 0.0), (0.04904, 0.009755, 0.0), (0.05, 0.0, 0.0), (0.04619, -0.01913, 0.0), (0.03536, -0.03536, 0.0), (0.02778, -0.04157, 0.0), (0.01913, -0.04619, 0.0), (0.009755, -0.04904, 0.0), (0.0, -0.05, 0.0), (-0.009755, -0.04904, 0.0), (-0.01913, -0.04619, 0.0), (-0.02778, -0.04157, 0.0), (-0.03536, -0.03536, 0.0), (-0.04157, -0.02778, 0.0), (-0.04619, -0.01913, 0.0), (-0.04904, -0.009755, 0.0), (-0.05, 0.0, 0.0), (-0.04904, 0.009755, 0.0), (-0.04619, 0.01913, 0.0), (-0.04157, 0.02778, 0.0), (-0.03536, 0.03536, 0.0), (-0.02778, 0.04157, 0.0), (-0.01913, 0.04619, 0.0), (-0.009755, 0.04904, 0.0), (0.0, 0.05, 0.0), (0.03536, 0.03536, 0.0), (0.009755, 0.04904, 0.0), (0.02778, 0.04157, 0.0), (0.01913, 0.04619, 0.0), (0.04157, 0.02778, 0.0), (0.04619, 0.01913, 0.0), (0.04904, 0.009755, 0.0), (0.05, 0.0, 0.0), (0.05, 0.0, 0.0), (0.04619, -0.01913, 0.0), (0.03536, -0.03536, 0.0), (0.02778, -0.04157, 0.0), (0.01913, -0.04619, 0.0), (0.009755, -0.04904, 0.0), (0.0, -0.05, 0.0), (-0.009755, -0.04904, 0.0), (-0.01913, -0.04619, 0.0), (-0.02778, -0.04157, 0.0), (-0.03536, -0.03536, 0.0), (-0.04157, -0.02778, 0.0), (-0.04619, -0.01913, 0.0), (-0.04904, -0.009755, 0.0), (-0.05, 0.0, 0.0), (-0.04904, 0.009755, 0.0), (-0.04619, 0.01913, 0.0), (-0.04157, 0.02778, 0.0), (-0.03536, 0.03536, 0.0), (-0.02778, 0.04157, 0.0), (-0.01913, 0.04619, 0.0), (-0.009755, 0.04904, 0.0)], [], [(90, 1, 3, 92), (92, 3, 5, 94), (94, 5, 7, 93), (93, 7, 9, 91), (91, 9, 11, 95), (95, 11, 13, 96), (96, 13, 15, 97), (97, 15, 17, 98), (98, 17, 19, 99), (99, 19, 100), (58, 88, 89, 60), (60, 89, 21, 0), (101, 23, 25, 102), (102, 25, 27, 103), (103, 27, 29, 104), (104, 29, 31, 105), (105, 31, 33, 106), (106, 33, 35, 107), (107, 35, 37, 108), (108, 37, 39, 109), (109, 39, 41, 110), (110, 41, 43, 111), (111, 43, 45, 112), (112, 45, 47, 113), (113, 47, 49, 114), (114, 49, 51, 115), (115, 51, 53, 116), (116, 53, 55, 117), (117, 55, 57, 118), (118, 57, 59, 119), (119, 59, 61, 120), (120, 61, 1, 90), (56, 87, 88, 58), (54, 86, 87, 56), (52, 85, 86, 54), (50, 84, 85, 52), (48, 83, 84, 50), (46, 82, 83, 48), (44, 81, 82, 46), (42, 80, 81, 44), (40, 79, 80, 42), (38, 78, 79, 40), (36, 77, 78, 38), (34, 76, 77, 36), (32, 75, 76, 34), (30, 74, 75, 32), (28, 73, 74, 30), (26, 72, 73, 28), (24, 71, 72, 26), (22, 70, 71, 24), (14, 67, 68, 16), (12, 66, 67, 14), (10, 65, 66, 12), (8, 64, 65, 10), (6, 63, 64, 8), (4, 62, 63, 6), (2, 20, 62, 4), (0, 21, 20, 2), (89, 120, 90, 21), (88, 119, 120, 89), (87, 118, 119, 88), (86, 117, 118, 87), (85, 116, 117, 86), (84, 115, 116, 85), (83, 114, 115, 84), (82, 113, 114, 83), (81, 112, 113, 82), (80, 111, 112, 81), (79, 110, 111, 80), (78, 109, 110, 79), (77, 108, 109, 78), (76, 107, 108, 77), (75, 106, 107, 76), (74, 105, 106, 75), (73, 104, 105, 74), (72, 103, 104, 73), (71, 102, 103, 72), (70, 101, 102, 71), (68, 98, 99, 100, 69, 18, 16), (67, 97, 98, 68), (66, 96, 97, 67), (65, 95, 96, 66), (64, 91, 95, 65), (63, 93, 91, 64), (62, 94, 93, 63), (20, 92, 94, 62), (21, 90, 92, 20)])
me_cylinder_005.polygons.foreach_set('use_smooth', [True] * 87)
_uv = me_cylinder_005.uv_layers.new(name='UVMap')
_uv.uv.foreach_set('vector', [1.0, 0.5, 1.0, 1.0, 0.9688, 1.0, 0.9688, 0.5, 0.9688, 0.5, 0.9688, 1.0, 0.9375, 1.0, 0.9375, 0.5, 0.9375, 0.5, 0.9375, 1.0, 0.9062, 1.0, 0.9062, 0.5, 0.9062, 0.5, 0.9062, 1.0, 0.875, 1.0, 0.875, 0.5, 0.875, 0.5, 0.875, 1.0, 0.8438, 1.0, 0.8438, 0.5, 0.8438, 0.5, 0.8438, 1.0, 0.8125, 1.0, 0.8125, 0.5, 0.8125, 0.5, 0.8125, 1.0, 0.7812, 1.0, 0.7812, 0.5, 0.7812, 0.5, 0.7812, 1.0, 0.75, 1.0, 0.75, 0.5, 0.75, 0.5, 0.75, 1.0, 0.75, 1.0, 0.75, 0.5, 0.7497, 0.5, 0.7498, 1.0, 0.6875, 0.5, 0.0625, 0.0, 0.0625, 0.5, 0.03125, 0.5, 0.03125, 0.0, 0.03125, 0.0, 0.03125, 0.5, 0.0, 0.5, 0.0, 0.0, 0.625, 0.5, 0.625, 1.0, 0.5938, 1.0, 0.5937, 0.5, 0.5937, 0.5, 0.5938, 1.0, 0.5625, 1.0, 0.5625, 0.5, 0.5625, 0.5, 0.5625, 1.0, 0.5312, 1.0, 0.5312, 0.5, 0.5312, 0.5, 0.5312, 1.0, 0.5, 1.0, 0.5, 0.5, 0.5, 0.5, 0.5, 1.0, 0.4688, 1.0, 0.4688, 0.5, 0.4688, 0.5, 0.4688, 1.0, 0.4375, 1.0, 0.4375, 0.5, 0.4375, 0.5, 0.4375, 1.0, 0.4062, 1.0, 0.4062, 0.5, 0.4062, 0.5, 0.4062, 1.0, 0.375, 1.0, 0.375, 0.5, 0.375, 0.5, 0.375, 1.0, 0.3438, 1.0, 0.3438, 0.5, 0.3438, 0.5, 0.3438, 1.0, 0.3125, 1.0, 0.3125, 0.5, 0.3125, 0.5, 0.3125, 1.0, 0.2812, 1.0, 0.2812, 0.5, 0.2812, 0.5, 0.2812, 1.0, 0.25, 1.0, 0.25, 0.5, 0.25, 0.5, 0.25, 1.0, 0.2188, 1.0, 0.2188, 0.5, 0.2188, 0.5, 0.2188, 1.0, 0.1875, 1.0, 0.1875, 0.5, 0.1875, 0.5, 0.1875, 1.0, 0.1562, 1.0, 0.1562, 0.5, 0.1562, 0.5, 0.1562, 1.0, 0.125, 1.0, 0.125, 0.5, 0.125, 0.5, 0.125, 1.0, 0.09375, 1.0, 0.09375, 0.5, 0.09375, 0.5, 0.09375, 1.0, 0.0625, 1.0, 0.0625, 0.5, 0.0625, 0.5, 0.0625, 1.0, 0.03125, 1.0, 0.03125, 0.5, 0.03125, 0.5, 0.03125, 1.0, 0.0, 1.0, 0.0, 0.5, 0.09375, 0.0, 0.09375, 0.5, 0.0625, 0.5, 0.0625, 0.0, 0.125, 0.0, 0.125, 0.5, 0.09375, 0.5, 0.09375, 0.0, 0.1562, 0.0, 0.1562, 0.5, 0.125, 0.5, 0.125, 0.0, 0.1875, 0.0, 0.1875, 0.5, 0.1562, 0.5, 0.1562, 0.0, 0.2188, 0.0, 0.2188, 0.5, 0.1875, 0.5, 0.1875, 0.0, 0.25, 0.0, 0.25, 0.5, 0.2188, 0.5, 0.2188, 0.0, 0.2812, 0.0, 0.2812, 0.5, 0.25, 0.5, 0.25, 0.0, 0.3125, 0.0, 0.3125, 0.5, 0.2812, 0.5, 0.2812, 0.0, 0.3438, 0.0, 0.3438, 0.5, 0.3125, 0.5, 0.3125, 0.0, 0.375, 0.0, 0.375, 0.5, 0.3438, 0.5, 0.3438, 0.0, 0.4062, 0.0, 0.4062, 0.5, 0.375, 0.5, 0.375, 0.0, 0.4375, 0.0, 0.4375, 0.5, 0.4062, 0.5, 0.4062, 0.0, 0.4688, 0.0, 0.4688, 0.5, 0.4375, 0.5, 0.4375, 0.0, 0.5, 0.0, 0.5, 0.5, 0.4688, 0.5, 0.4688, 0.0, 0.5312, 0.0, 0.5312, 0.5, 0.5, 0.5, 0.5, 0.0, 0.5625, 0.0, 0.5625, 0.5, 0.5312, 0.5, 0.5312, 0.0, 0.5938, 0.0, 0.5938, 0.5, 0.5625, 0.5, 0.5625, 0.0, 0.625, 0.0, 0.625, 0.5, 0.5938, 0.5, 0.5938, 0.0, 0.7812, 0.0, 0.7812, 0.5, 0.75, 0.5, 0.75, 0.0, 0.8125, 0.0, 0.8125, 0.5, 0.7812, 0.5, 0.7812, 0.0, 0.8438, 0.0, 0.8438, 0.5, 0.8125, 0.5, 0.8125, 0.0, 0.875, 0.0, 0.875, 0.5, 0.8438, 0.5, 0.8438, 0.0, 0.9062, 0.0, 0.9062, 0.5, 0.875, 0.5, 0.875, 0.0, 0.9375, 0.0, 0.9375, 0.5, 0.9062, 0.5, 0.9062, 0.0, 0.9688, 0.0, 0.9688, 0.5, 0.9375, 0.5, 0.9375, 0.0, 1.0, 0.0, 1.0, 0.5, 0.9688, 0.5, 0.9688, 0.0, 0.03125, 0.5, 0.03125, 0.5, 0.0, 0.5, 0.0, 0.5, 0.0625, 0.5, 0.0625, 0.5, 0.03125, 0.5, 0.03125, 0.5, 0.09375, 0.5, 0.09375, 0.5, 0.0625, 0.5, 0.0625, 0.5, 0.125, 0.5, 0.125, 0.5, 0.09375, 0.5, 0.09375, 0.5, 0.1562, 0.5, 0.1562, 0.5, 0.125, 0.5, 0.125, 0.5, 0.1875, 0.5, 0.1875, 0.5, 0.1562, 0.5, 0.1562, 0.5, 0.2188, 0.5, 0.2188, 0.5, 0.1875, 0.5, 0.1875, 0.5, 0.25, 0.5, 0.25, 0.5, 0.2188, 0.5, 0.2188, 0.5, 0.2812, 0.5, 0.2812, 0.5, 0.25, 0.5, 0.25, 0.5, 0.3125, 0.5, 0.3125, 0.5, 0.2812, 0.5, 0.2812, 0.5, 0.3438, 0.5, 0.3438, 0.5, 0.3125, 0.5, 0.3125, 0.5, 0.375, 0.5, 0.375, 0.5, 0.3438, 0.5, 0.3438, 0.5, 0.4062, 0.5, 0.4062, 0.5, 0.375, 0.5, 0.375, 0.5, 0.4375, 0.5, 0.4375, 0.5, 0.4062, 0.5, 0.4062, 0.5, 0.4688, 0.5, 0.4688, 0.5, 0.4375, 0.5, 0.4375, 0.5, 0.5, 0.5, 0.5, 0.5, 0.4688, 0.5, 0.4688, 0.5, 0.5312, 0.5, 0.5312, 0.5, 0.5, 0.5, 0.5, 0.5, 0.5625, 0.5, 0.5625, 0.5, 0.5312, 0.5, 0.5312, 0.5, 0.5938, 0.5, 0.5937, 0.5, 0.5625, 0.5, 0.5625, 0.5, 0.625, 0.5, 0.625, 0.5, 0.5937, 0.5, 0.5938, 0.5, 0.75, 0.5, 0.75, 0.5, 0.7497, 0.5, 0.6875, 0.5, 0.6875, 0.5, 0.7498, 0.0, 0.75, 0.0, 0.7812, 0.5, 0.7812, 0.5, 0.75, 0.5, 0.75, 0.5, 0.8125, 0.5, 0.8125, 0.5, 0.7812, 0.5, 0.7812, 0.5, 0.8438, 0.5, 0.8438, 0.5, 0.8125, 0.5, 0.8125, 0.5, 0.875, 0.5, 0.875, 0.5, 0.8438, 0.5, 0.8438, 0.5, 0.9062, 0.5, 0.9062, 0.5, 0.875, 0.5, 0.875, 0.5, 0.9375, 0.5, 0.9375, 0.5, 0.9062, 0.5, 0.9062, 0.5, 0.9688, 0.5, 0.9688, 0.5, 0.9375, 0.5, 0.9375, 0.5, 1.0, 0.5, 1.0, 0.5, 0.9688, 0.5, 0.9688, 0.5])
me_cylinder_005.materials.append(mat_material_010)
me_cylinder_005.update()
me_cylinder_006 = bpy.data.meshes.new('Cylinder.006')
me_cylinder_006.from_pydata([(-5.093e-11, 0.005, -1.0), (-5.093e-11, 0.005, 1.0), (0.0009755, 0.004904, -1.0), (0.0009755, 0.004904, 1.0), (0.001913, 0.004619, -1.0), (0.001913, 0.004619, 1.0), (0.002778, 0.004157, -1.0), (0.002778, 0.004157, 1.0), (0.003536, 0.003536, -1.0), (0.003536, 0.003536, 1.0), (0.004157, 0.002778, -1.0), (0.004157, 0.002778, 1.0), (0.004619, 0.001913, -1.0), (0.004619, 0.001913, 1.0), (0.004904, 0.0009755, -1.0), (0.004904, 0.0009755, 1.0), (0.005, -1.455e-11, -1.0), (0.005, -1.455e-11, 1.0), (0.004904, -0.0009755, -1.0), (0.004904, -0.0009755, 1.0), (0.004619, -0.001913, -1.0), (0.004619, -0.001913, 1.0), (0.004157, -0.002778, -1.0), (0.004157, -0.002778, 1.0), (0.003536, -0.003536, -1.0), (0.003536, -0.003536, 1.0), (0.002778, -0.004157, -1.0), (0.002778, -0.004157, 1.0), (0.001913, -0.004619, -1.0), (0.001913, -0.004619, 1.0), (0.0009755, -0.004904, -1.0), (0.0009755, -0.004904, 1.0), (-5.093e-11, -0.005, -1.0), (-5.093e-11, -0.005, 1.0), (-0.0009755, -0.004904, -1.0), (-0.0009755, -0.004904, 1.0), (-0.001913, -0.004619, -1.0), (-0.001913, -0.004619, 1.0), (-0.002778, -0.004157, -1.0), (-0.002778, -0.004157, 1.0), (-0.003536, -0.003536, -1.0), (-0.003536, -0.003536, 1.0), (-0.004157, -0.002778, -1.0), (-0.004157, -0.002778, 1.0), (-0.004619, -0.001913, -1.0), (-0.004619, -0.001913, 1.0), (-0.004904, -0.0009755, -1.0), (-0.004904, -0.0009755, 1.0), (-0.005, -1.455e-11, -1.0), (-0.005, -1.455e-11, 1.0), (-0.004904, 0.0009755, -1.0), (-0.004904, 0.0009755, 1.0), (-0.004619, 0.001913, -1.0), (-0.004619, 0.001913, 1.0), (-0.004157, 0.002778, -1.0), (-0.004157, 0.002778, 1.0), (-0.003536, 0.003536, -1.0), (-0.003536, 0.003536, 1.0), (-0.002778, 0.004157, -1.0), (-0.002778, 0.004157, 1.0), (-0.001913, 0.004619, -1.0), (-0.001913, 0.004619, 1.0), (-0.0009755, 0.004904, -1.0), (-0.0009755, 0.004904, 1.0), (3.501e-09, 0.015, -0.9929), (-0.002926, 0.01471, -0.9929), (-0.00574, 0.01386, -0.9929), (-0.008334, 0.01247, -0.9929), (-0.01061, 0.01061, -0.9929), (-0.01247, 0.008334, -0.9929), (-0.01386, 0.00574, -0.9929), (-0.01471, 0.002926, -0.9929), (-0.015, -1.455e-11, -0.9929), (-0.01471, -0.002926, -0.9929), (-0.01386, -0.00574, -0.9929), (-0.01247, -0.008334, -0.9929), (-0.01061, -0.01061, -0.9929), (-0.008334, -0.01247, -0.9929), (-0.00574, -0.01386, -0.9929), (-0.002926, -0.01471, -0.9929), (3.501e-09, -0.015, -0.9929), (0.002926, -0.01471, -0.9929), (0.00574, -0.01386, -0.9929), (0.008334, -0.01247, -0.9929), (0.01061, -0.01061, -0.9929), (0.01247, -0.008334, -0.9929), (0.01386, -0.00574, -0.9929), (0.01471, -0.002926, -0.9929), (0.015, -1.455e-11, -0.9929), (0.01471, 0.002926, -0.9929), (0.01386, 0.00574, -0.9929), (0.01247, 0.008334, -0.9929), (0.01061, 0.01061, -0.9929), (0.008334, 0.01247, -0.9929), (0.00574, 0.01386, -0.9929), (0.002926, 0.01471, -0.9929), (1.078e-08, -1.455e-11, -1.226)], [], [(0, 1, 3, 2), (2, 3, 5, 4), (4, 5, 7, 6), (6, 7, 9, 8), (8, 9, 11, 10), (10, 11, 13, 12), (12, 13, 15, 14), (14, 15, 17, 16), (16, 17, 19, 18), (18, 19, 21, 20), (20, 21, 23, 22), (22, 23, 25, 24), (24, 25, 27, 26), (26, 27, 29, 28), (28, 29, 31, 30), (30, 31, 33, 32), (32, 33, 35, 34), (34, 35, 37, 36), (36, 37, 39, 38), (38, 39, 41, 40), (40, 41, 43, 42), (42, 43, 45, 44), (44, 45, 47, 46), (46, 47, 49, 48), (48, 49, 51, 50), (50, 51, 53, 52), (52, 53, 55, 54), (54, 55, 57, 56), (56, 57, 59, 58), (58, 59, 61, 60), (60, 61, 63, 62), (62, 63, 1, 0), (64, 96, 65), (65, 96, 66), (66, 96, 67), (67, 96, 68), (68, 96, 69), (69, 96, 70), (70, 96, 71), (71, 96, 72), (72, 96, 73), (73, 96, 74), (74, 96, 75), (75, 96, 76), (76, 96, 77), (77, 96, 78), (78, 96, 79), (79, 96, 80), (80, 96, 81), (81, 96, 82), (82, 96, 83), (83, 96, 84), (84, 96, 85), (85, 96, 86), (86, 96, 87), (87, 96, 88), (88, 96, 89), (89, 96, 90), (90, 96, 91), (91, 96, 92), (92, 96, 93), (93, 96, 94), (64, 65, 66, 67, 68, 69, 70, 71, 72, 73, 74, 75, 76, 77, 78, 79, 80, 81, 82, 83, 84, 85, 86, 87, 88, 89, 90, 91, 92, 93, 94, 95), (94, 96, 95), (95, 96, 64), (1, 63, 61, 59, 57, 55, 53, 51, 49, 47, 45, 43, 41, 39, 37, 35, 33, 31, 29, 27, 25, 23, 21, 19, 17, 15, 13, 11, 9, 7, 5, 3)])
_uv = me_cylinder_006.uv_layers.new(name='UVMap')
_uv.uv.foreach_set('vector', [1.0, 0.0, 1.0, 1.0, 0.9688, 1.0, 0.9688, 0.0, 0.9688, 0.0, 0.9688, 1.0, 0.9375, 1.0, 0.9375, 0.0, 0.9375, 0.0, 0.9375, 1.0, 0.9062, 1.0, 0.9062, 0.0, 0.9062, 0.0, 0.9062, 1.0, 0.875, 1.0, 0.875, 0.0, 0.875, 0.0, 0.875, 1.0, 0.8438, 1.0, 0.8438, 0.0, 0.8438, 0.0, 0.8438, 1.0, 0.8125, 1.0, 0.8125, 0.0, 0.8125, 0.0, 0.8125, 1.0, 0.7812, 1.0, 0.7812, 0.0, 0.7812, 0.0, 0.7812, 1.0, 0.75, 1.0, 0.75, 0.0, 0.75, 0.0, 0.75, 1.0, 0.7188, 1.0, 0.7188, 0.0, 0.7188, 0.0, 0.7188, 1.0, 0.6875, 1.0, 0.6875, 0.0, 0.6875, 0.0, 0.6875, 1.0, 0.6562, 1.0, 0.6562, 0.0, 0.6562, 0.0, 0.6562, 1.0, 0.625, 1.0, 0.625, 0.0, 0.625, 0.0, 0.625, 1.0, 0.5938, 1.0, 0.5938, 0.0, 0.5938, 0.0, 0.5938, 1.0, 0.5625, 1.0, 0.5625, 0.0, 0.5625, 0.0, 0.5625, 1.0, 0.5312, 1.0, 0.5312, 0.0, 0.5312, 0.0, 0.5312, 1.0, 0.5, 1.0, 0.5, 0.0, 0.5, 0.0, 0.5, 1.0, 0.4688, 1.0, 0.4688, 0.0, 0.4688, 0.0, 0.4688, 1.0, 0.4375, 1.0, 0.4375, 0.0, 0.4375, 0.0, 0.4375, 1.0, 0.4062, 1.0, 0.4062, 0.0, 0.4062, 0.0, 0.4062, 1.0, 0.375, 1.0, 0.375, 0.0, 0.375, 0.0, 0.375, 1.0, 0.3438, 1.0, 0.3438, 0.0, 0.3438, 0.0, 0.3438, 1.0, 0.3125, 1.0, 0.3125, 0.0, 0.3125, 0.0, 0.3125, 1.0, 0.2812, 1.0, 0.2812, 0.0, 0.2812, 0.0, 0.2812, 1.0, 0.25, 1.0, 0.25, 0.0, 0.25, 0.0, 0.25, 1.0, 0.2188, 1.0, 0.2188, 0.0, 0.2188, 0.0, 0.2188, 1.0, 0.1875, 1.0, 0.1875, 0.0, 0.1875, 0.0, 0.1875, 1.0, 0.1562, 1.0, 0.1562, 0.0, 0.1562, 0.0, 0.1562, 1.0, 0.125, 1.0, 0.125, 0.0, 0.125, 0.0, 0.125, 1.0, 0.09375, 1.0, 0.09375, 0.0, 0.09375, 0.0, 0.09375, 1.0, 0.0625, 1.0, 0.0625, 0.0, 0.0625, 0.0, 0.0625, 1.0, 0.03125, 1.0, 0.03125, 0.0, 0.03125, 0.0, 0.03125, 1.0, 0.0, 1.0, 0.0, 0.0, 0.25, 0.49, 0.25, 0.25, 0.2968, 0.4854, 0.2968, 0.4854, 0.25, 0.25, 0.3418, 0.4717, 0.3418, 0.4717, 0.25, 0.25, 0.3833, 0.4496, 0.3833, 0.4496, 0.25, 0.25, 0.4197, 0.4197, 0.4197, 0.4197, 0.25, 0.25, 0.4496, 0.3833, 0.4496, 0.3833, 0.25, 0.25, 0.4717, 0.3418, 0.4717, 0.3418, 0.25, 0.25, 0.4854, 0.2968, 0.4854, 0.2968, 0.25, 0.25, 0.49, 0.25, 0.49, 0.25, 0.25, 0.25, 0.4854, 0.2032, 0.4854, 0.2032, 0.25, 0.25, 0.4717, 0.1582, 0.4717, 0.1582, 0.25, 0.25, 0.4496, 0.1167, 0.4496, 0.1167, 0.25, 0.25, 0.4197, 0.08029, 0.4197, 0.08029, 0.25, 0.25, 0.3833, 0.05045, 0.3833, 0.05045, 0.25, 0.25, 0.3418, 0.02827, 0.3418, 0.02827, 0.25, 0.25, 0.2968, 0.01461, 0.2968, 0.01461, 0.25, 0.25, 0.25, 0.01, 0.25, 0.01, 0.25, 0.25, 0.2032, 0.01461, 0.2032, 0.01461, 0.25, 0.25, 0.1582, 0.02827, 0.1582, 0.02827, 0.25, 0.25, 0.1167, 0.05045, 0.1167, 0.05045, 0.25, 0.25, 0.08029, 0.08029, 0.08029, 0.08029, 0.25, 0.25, 0.05045, 0.1167, 0.05045, 0.1167, 0.25, 0.25, 0.02827, 0.1582, 0.02827, 0.1582, 0.25, 0.25, 0.01461, 0.2032, 0.01461, 0.2032, 0.25, 0.25, 0.01, 0.25, 0.01, 0.25, 0.25, 0.25, 0.01461, 0.2968, 0.01461, 0.2968, 0.25, 0.25, 0.02827, 0.3418, 0.02827, 0.3418, 0.25, 0.25, 0.05045, 0.3833, 0.05045, 0.3833, 0.25, 0.25, 0.08029, 0.4197, 0.08029, 0.4197, 0.25, 0.25, 0.1167, 0.4496, 0.1167, 0.4496, 0.25, 0.25, 0.1582, 0.4717, 0.75, 0.49, 0.7968, 0.4854, 0.8418, 0.4717, 0.8833, 0.4496, 0.9197, 0.4197, 0.9496, 0.3833, 0.9717, 0.3418, 0.9854, 0.2968, 0.99, 0.25, 0.9854, 0.2032, 0.9717, 0.1582, 0.9496, 0.1167, 0.9197, 0.08029, 0.8833, 0.05045, 0.8418, 0.02827, 0.7968, 0.01461, 0.75, 0.01, 0.7032, 0.01461, 0.6582, 0.02827, 0.6167, 0.05045, 0.5803, 0.08029, 0.5504, 0.1167, 0.5283, 0.1582, 0.5146, 0.2032, 0.51, 0.25, 0.5146, 0.2968, 0.5283, 0.3418, 0.5504, 0.3833, 0.5803, 0.4197, 0.6167, 0.4496, 0.6582, 0.4717, 0.7032, 0.4854, 0.1582, 0.4717, 0.25, 0.25, 0.2032, 0.4854, 0.2032, 0.4854, 0.25, 0.25, 0.25, 0.49, 0.0, 1.0, 0.03125, 1.0, 0.0625, 1.0, 0.09375, 1.0, 0.125, 1.0, 0.1562, 1.0, 0.1875, 1.0, 0.2188, 1.0, 0.25, 1.0, 0.2812, 1.0, 0.3125, 1.0, 0.3438, 1.0, 0.375, 1.0, 0.4062, 1.0, 0.4375, 1.0, 0.4688, 1.0, 0.5, 1.0, 0.5312, 1.0, 0.5625, 1.0, 0.5938, 1.0, 0.625, 1.0, 0.6562, 1.0, 0.6875, 1.0, 0.7188, 1.0, 0.75, 1.0, 0.7812, 1.0, 0.8125, 1.0, 0.8438, 1.0, 0.875, 1.0, 0.9062, 1.0, 0.9375, 1.0, 0.9688, 1.0])
me_cylinder_006.materials.append(mat_material_008)
me_cylinder_006.update()
me_circle = bpy.data.meshes.new('Circle')
me_circle.from_pydata([(1.0, 0.0, 0.0), (0.998, 0.06279, 0.0), (0.9921, 0.1253, 0.0), (0.9823, 0.1874, 0.0), (0.9686, 0.2487, 0.0), (0.9511, 0.309, 0.0), (0.9442, 0.328, 0.0), (0.9647, 0.0, 0.0), (0.9628, 0.06057, 0.0), (0.9571, 0.1209, 0.0), (0.9476, 0.1808, 0.0), (0.9344, 0.2399, 0.0), (0.9175, 0.2981, 0.0), (0.9109, 0.3164, 0.0)], [], [(1, 2, 3, 4, 5, 6, 13, 12, 11, 10, 9, 8, 7, 0)])
_uv = me_circle.uv_layers.new(name='UVMap')
_uv.uv.foreach_set('vector', [0.0, 0.0, 0.0, 0.0, 0.0, 0.0, 0.0, 0.0, 0.0, 0.0, 0.0, 0.0, 0.0, 0.0, 0.0, 0.0, 0.0, 0.0, 0.0, 0.0, 0.0, 0.0, 0.0, 0.0, 0.0, 0.0, 0.0, 0.0])
me_circle.materials.append(mat_material_013)
me_circle.update()
me_plane = bpy.data.meshes.new('Plane')
me_plane.from_pydata([(0.5122, -1.0, 0.0), (0.5122, 1.0, 0.0), (-0.4634, -1.0, 0.0), (-0.4146, -1.0, 0.0), (-0.3659, -1.0, 0.0), (-0.3171, -1.0, 0.0), (-0.2683, -1.0, 0.0), (-0.2195, -1.0, 0.0), (-0.1707, -1.0, 0.0), (-0.122, -1.0, 0.0), (-0.07317, -1.0, 0.0), (-0.02439, -1.0, 0.0), (0.02439, -1.0, 0.0), (0.07317, -1.0, 0.0), (0.122, -1.0, 0.0), (0.1707, -1.0, 0.0), (0.2195, -1.0, 0.0), (0.2683, -1.0, 0.0), (0.3171, -1.0, 0.0), (0.3659, -1.0, 0.0), (0.4146, -1.0, 0.0), (0.4634, -1.0, 0.0), (0.4634, 1.0, 0.0), (0.4146, 1.0, 0.0), (0.3659, 1.0, 0.0), (0.3171, 1.0, 0.0), (0.2683, 1.0, 0.0), (0.2195, 1.0, 0.0), (0.1707, 1.0, 0.0), (0.122, 1.0, 0.0), (0.07317, 1.0, 0.0), (0.02439, 1.0, 0.0), (-0.02439, 1.0, 0.0), (-0.07317, 1.0, 0.0), (-0.122, 1.0, 0.0), (-0.1707, 1.0, 0.0), (-0.2195, 1.0, 0.0), (-0.2683, 1.0, 0.0), (-0.3171, 1.0, 0.0), (-0.3659, 1.0, 0.0), (-0.4146, 1.0, 0.0), (-0.4634, 1.0, 0.0)], [(21, 0), (0, 1), (3, 4), (5, 6), (7, 8), (9, 10), (11, 12), (13, 14), (15, 16), (17, 18), (19, 20), (1, 22), (23, 24), (25, 26), (27, 28), (29, 30), (31, 32), (33, 34), (35, 36), (37, 38), (39, 40)], [(2, 3, 40, 41), (4, 5, 38, 39), (6, 7, 36, 37), (8, 9, 34, 35), (10, 11, 32, 33), (12, 13, 30, 31), (14, 15, 28, 29), (16, 17, 26, 27), (18, 19, 24, 25), (20, 21, 22, 23)])
_uv = me_plane.uv_layers.new(name='UVMap')
_uv.uv.foreach_set('vector', [0.5122, 0.0, 0.5366, 0.0, 0.5366, 1.0, 0.5122, 1.0, 0.561, 0.0, 0.5854, 0.0, 0.5854, 1.0, 0.561, 1.0, 0.6098, 0.0, 0.6341, 0.0, 0.6341, 1.0, 0.6098, 1.0, 0.6585, 0.0, 0.6829, 0.0, 0.6829, 1.0, 0.6585, 1.0, 0.7073, 0.0, 0.7317, 0.0, 0.7317, 1.0, 0.7073, 1.0, 0.7561, 0.0, 0.7805, 0.0, 0.7805, 1.0, 0.7561, 1.0, 0.8049, 0.0, 0.8293, 0.0, 0.8293, 1.0, 0.8049, 1.0, 0.8537, 0.0, 0.878, 0.0, 0.878, 1.0, 0.8537, 1.0, 0.9024, 0.0, 0.9268, 0.0, 0.9268, 1.0, 0.9024, 1.0, 0.9512, 0.0, 0.9756, 0.0, 0.9756, 1.0, 0.9512, 1.0])
me_plane.materials.append(mat_material_009)
me_plane.update()
me_circle_001 = bpy.data.meshes.new('Circle.001')
me_circle_001.from_pydata([(1.0, 0.0, 0.0), (0.998, 0.06279, 0.0), (0.9921, 0.1253, 0.0), (0.9823, 0.1874, 0.0), (0.9686, 0.2487, 0.0), (0.9511, 0.309, 0.0), (0.9443, 0.3278, 0.0), (0.9633, 0.0, 0.0), (0.9614, 0.06049, 0.0), (0.9557, 0.1207, 0.0), (0.9462, 0.1805, 0.0), (0.933, 0.2396, 0.0), (0.9162, 0.2977, 0.0), (0.9096, 0.3158, 0.0)], [], [(1, 2, 3, 4, 5, 6, 13, 12, 11, 10, 9, 8, 7, 0)])
_uv = me_circle_001.uv_layers.new(name='UVMap')
_uv.uv.foreach_set('vector', [0.0, 0.0, 0.0, 0.0, 0.0, 0.0, 0.0, 0.0, 0.0, 0.0, 0.0, 0.0, 0.0, 0.0, 0.0, 0.0, 0.0, 0.0, 0.0, 0.0, 0.0, 0.0, 0.0, 0.0, 0.0, 0.0, 0.0, 0.0])
me_circle_001.materials.append(mat_material_010)
me_circle_001.update()
me_plane_001 = bpy.data.meshes.new('Plane.001')
me_plane_001.from_pydata([(1.0, -1.0, 0.0), (1.0, 1.0, 0.0), (0.02439, -1.0, 0.0), (0.07317, -1.0, 0.0), (0.122, -1.0, 0.0), (0.1707, -1.0, 0.0), (0.2195, -1.0, 0.0), (0.2683, -1.0, 0.0), (0.3171, -1.0, 0.0), (0.3659, -1.0, 0.0), (0.4146, -1.0, 0.0), (0.4634, -1.0, 0.0), (0.5122, -1.0, 0.0), (0.561, -1.0, 0.0), (0.6098, -1.0, 0.0), (0.6585, -1.0, 0.0), (0.7073, -1.0, 0.0), (0.7561, -1.0, 0.0), (0.8049, -1.0, 0.0), (0.8537, -1.0, 0.0), (0.9024, -1.0, 0.0), (0.9512, -1.0, 0.0), (0.9512, 1.0, 0.0), (0.9024, 1.0, 0.0), (0.8537, 1.0, 0.0), (0.8049, 1.0, 0.0), (0.7561, 1.0, 0.0), (0.7073, 1.0, 0.0), (0.6585, 1.0, 0.0), (0.6098, 1.0, 0.0), (0.561, 1.0, 0.0), (0.5122, 1.0, 0.0), (0.4634, 1.0, 0.0), (0.4146, 1.0, 0.0), (0.3659, 1.0, 0.0), (0.3171, 1.0, 0.0), (0.2683, 1.0, 0.0), (0.2195, 1.0, 0.0), (0.1707, 1.0, 0.0), (0.122, 1.0, 0.0), (0.07317, 1.0, 0.0), (0.02439, 1.0, 0.0)], [(21, 0), (0, 1), (3, 4), (5, 6), (7, 8), (9, 10), (11, 12), (13, 14), (15, 16), (17, 18), (19, 20), (1, 22), (23, 24), (25, 26), (27, 28), (29, 30), (31, 32), (33, 34), (35, 36), (37, 38), (39, 40)], [(2, 3, 40, 41), (4, 5, 38, 39), (6, 7, 36, 37), (8, 9, 34, 35), (10, 11, 32, 33), (12, 13, 30, 31), (14, 15, 28, 29), (16, 17, 26, 27), (18, 19, 24, 25), (20, 21, 22, 23)])
_uv = me_plane_001.uv_layers.new(name='UVMap')
_uv.uv.foreach_set('vector', [0.5122, 0.0, 0.5366, 0.0, 0.5366, 1.0, 0.5122, 1.0, 0.561, 0.0, 0.5854, 0.0, 0.5854, 1.0, 0.561, 1.0, 0.6098, 0.0, 0.6341, 0.0, 0.6341, 1.0, 0.6098, 1.0, 0.6585, 0.0, 0.6829, 0.0, 0.6829, 1.0, 0.6585, 1.0, 0.7073, 0.0, 0.7317, 0.0, 0.7317, 1.0, 0.7073, 1.0, 0.7561, 0.0, 0.7805, 0.0, 0.7805, 1.0, 0.7561, 1.0, 0.8049, 0.0, 0.8293, 0.0, 0.8293, 1.0, 0.8049, 1.0, 0.8537, 0.0, 0.878, 0.0, 0.878, 1.0, 0.8537, 1.0, 0.9024, 0.0, 0.9268, 0.0, 0.9268, 1.0, 0.9024, 1.0, 0.9512, 0.0, 0.9756, 0.0, 0.9756, 1.0, 0.9512, 1.0])
me_plane_001.materials.append(mat_material_012)
me_plane_001.update()

# ---- objects
ob_light = bpy.data.objects.new('Light', light_light)
ob_camera = bpy.data.objects.new('Camera', cam_camera)
ob_cube = bpy.data.objects.new('Cube', me_cube_003)
ob_cylinder_002 = bpy.data.objects.new('Cylinder.002', me_cylinder_002)
ob_cylinder_001 = bpy.data.objects.new('Cylinder.001', me_cylinder_003)
ob_cylinder = bpy.data.objects.new('Cylinder', me_cylinder_004)
ob_cylinder_003 = bpy.data.objects.new('Cylinder.003', me_cylinder_005)
ob_cylinder_004 = bpy.data.objects.new('Cylinder.004', me_cylinder_006)
ob_circle = bpy.data.objects.new('Circle', me_circle)
ob_plane = bpy.data.objects.new('Plane', me_plane)
ob_circle_001 = bpy.data.objects.new('Circle.001', me_circle_001)
ob_plane_001 = bpy.data.objects.new('Plane.001', me_plane_001)

# ---- transforms, parenting, visibility, modifiers, constraints
ob_light.location = (3.464, 2.689, 5.884)
ob_light.rotation_euler = (0.6571, 0.1922, 1.879)
ob_light.lock_rotations_4d = False
ob_light.empty_display_type = 'ARROWS'
ob_light.color = (0.0, 0.0, 0.0, 0.0)
ob_light.lineart.crease_threshold = 0.0
ob_camera.location = (4.42, -1.704, 2.832)
ob_camera.rotation_euler = (1.031, 2.952e-07, 1.2)
ob_camera.lock_rotations_4d = False
ob_camera.empty_display_type = 'ARROWS'
ob_camera.color = (0.0, 0.0, 0.0, 0.0)
ob_camera.display_type = 'WIRE'
ob_camera.lineart.crease_threshold = 0.0
ob_cube.location = (0.02, 0.0, -1.95e-09)
ob_cube.rotation_euler = (0.0, 1.222, 0.3491)
ob_cube.scale = (1.0, 1.0, 0.1139)
ob_cylinder_002.location = (0.0, 0.0, 0.0)
ob_cylinder_002.rotation_euler = (0.0, 3.142, 0.0)
ob_cylinder_002.scale = (1.0, 1.0, 0.381)
ob_cylinder_002.visible_shadow = False
ob_cylinder_001.location = (0.0, 0.0, 0.0)
ob_cylinder_001.rotation_euler = (1.571, 0.0, 0.0)
ob_cylinder_001.scale = (1.0, 1.0, 0.381)
ob_cylinder_001.visible_shadow = False
ob_cylinder.location = (0.0, 0.3, 0.0)
ob_cylinder.rotation_euler = (-1.571, 0.0, 0.0)
ob_cylinder.scale = (1.0, 1.0, 1.414)
ob_cylinder.visible_shadow = False
ob_cylinder_003.location = (0.0, 0.0, 0.3)
ob_cylinder_003.scale = (1.0, 1.0, 1.414)
ob_cylinder_003.visible_shadow = False
ob_cylinder_004.location = (0.0, 1.455e-11, 0.0)
ob_cylinder_004.rotation_euler = (0.0, 1.571, 0.0)
ob_cylinder_004.scale = (0.03333, 1.667, 0.7187)
ob_cylinder_004.visible_shadow = False
ob_circle.location = (0.0, 0.0, 0.0)
ob_circle.rotation_euler = (1.571, -1.571, 0.3491)
ob_circle.scale = (0.35, 0.35, 1.0)
ob_circle.visible_shadow = False
ob_plane.location = (0.0, 0.0, 0.0)
ob_plane.rotation_euler = (1.571, 1.222, 0.3491)
ob_plane.scale = (1.0, 0.005, 1.0)
ob_circle_001.location = (0.0, 0.0, 0.0)
ob_circle_001.scale = (0.35, 0.35, 1.0)
ob_circle_001.visible_shadow = False
ob_plane_001.location = (0.0, 0.0, 0.0)
ob_plane_001.rotation_euler = (0.0, 0.0, 0.3491)
ob_plane_001.scale = (1.0, 0.005, 1.0)

# ---- collection membership
col_collection.objects.link(ob_light)
col_collection.objects.link(ob_camera)
col_collection.objects.link(ob_cube)
col_collection.objects.link(ob_cylinder_002)
col_collection.objects.link(ob_cylinder_001)
col_collection.objects.link(ob_cylinder)
col_collection.objects.link(ob_cylinder_003)
col_collection.objects.link(ob_cylinder_004)
col_collection.objects.link(ob_circle)
col_collection.objects.link(ob_plane)
col_collection.objects.link(ob_circle_001)
col_collection.objects.link(ob_plane_001)

# ---- scene / render settings (as saved in the file)
scene.camera = ob_camera
scene.frame_start = 1; scene.frame_end = 250; scene.frame_set(1)
scene.render.engine = 'BLENDER_EEVEE_NEXT'
scene.render.image_settings.compression = 0
scene.render.resolution_x = 1280
scene.render.film_transparent = True
scene.render.border_min_x = 0.2203
scene.render.border_min_y = 0.5028
scene.render.border_max_x = 0.5234
scene.render.border_max_y = 0.5361
scene.cycles.sampling_pattern = 'TABULATED_SOBOL'
scene.cycles.use_light_tree = False
scene.view_settings.view_transform = 'Filmic'
bpy.context.view_layer.update()
